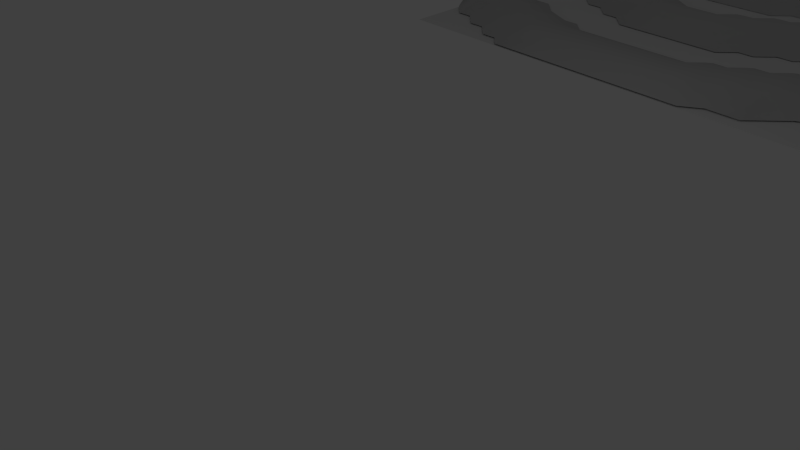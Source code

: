 # Source: Earthquake.blend  (saved by Blender 2.64.0; exported with 4.5.12 LTS)
import bpy
from mathutils import Matrix  # noqa: F401  (used for matrix-valued properties, if any)

bpy.ops.wm.read_factory_settings(use_empty=True)
scene = bpy.context.scene
scene.name = 'Scene'

# ---- collections
col_collection_1 = bpy.data.collections.new('Collection 1'); scene.collection.children.link(col_collection_1)

# ---- materials (node trees are filled in below, after node groups)
mat_ground = bpy.data.materials.new('Ground')
mat_ground.alpha_threshold = 0.0
mat_ground.use_transparent_shadow = False
mat_ground.roughness = 0.5
mat_ground.line_color = (0.0, 0.0, 0.0, 1.0)
mat_wave = bpy.data.materials.new('Wave')
mat_wave.alpha_threshold = 0.0
mat_wave.use_transparent_shadow = False
mat_wave.diffuse_color = (0.5705, 0.5705, 0.5705, 1.0)
mat_wave.roughness = 0.5
mat_wave.specular_intensity = 0.0
mat_wave.line_color = (0.0, 0.0, 0.0, 1.0)

# ---- material node trees

# ---- world
world_world = bpy.data.worlds.new('World'); scene.world = world_world
world_world.color = (0.05088, 0.05088, 0.05088)
world_world.use_sun_shadow = False
world_world.sun_shadow_jitter_overblur = 0.0
world_world.cycles.sampling_method = 'MANUAL'
world_world.cycles.sample_map_resolution = 256

# ---- cameras
cam_camera = bpy.data.cameras.new('Camera')
cam_camera.clip_end = 100.0
cam_camera.lens = 35.0
cam_camera.sensor_width = 32.0
cam_camera.sensor_height = 18.0
cam_camera.ortho_scale = 7.314
cam_camera.dof.focus_distance = 0.0
cam_camera.dof.aperture_fstop = 128.0

# ---- lights
light_lamp = bpy.data.lights.new('Lamp', 'POINT')
light_lamp.transmission_factor = 0.0
light_lamp.cutoff_distance = 30.0
light_lamp.energy = 100.0
light_lamp.shadow_buffer_clip_start = 1.001
light_lamp.shadow_soft_size = 1.0
light_lamp.shadow_maximum_resolution = 0.006
light_lamp.use_absolute_resolution = True
light_lamp.cycles.use_multiple_importance_sampling = False

# ---- meshes
me_plane_001 = bpy.data.meshes.new('Plane.001')
me_plane_001.from_pydata([(1.0, -1.065, -0.005611), (-1.0, -1.065, -0.005611), (1.0, 1.0, 0.0), (-1.0, 1.0, 0.0)], [], [(1, 0, 2, 3)])
_uv = me_plane_001.uv_layers.new(name='UVMap')
_uv.uv.foreach_set('vector', [0.0, 0.0, 0.0, 0.0, 0.0, 0.0, 0.0, 0.0])
me_plane_001.materials.append(mat_ground)
me_plane_001.use_remesh_preserve_volume = False
me_plane_001.use_remesh_preserve_attributes = False
me_plane_001.use_mirror_vertex_groups = False
me_plane_001.update()
me_grid = bpy.data.meshes.new('Grid')
me_grid.from_pydata([(0.5556, -1.0, 0.0), (0.3333, -1.0, 0.06787), (-0.1111, -1.0, 0.06787), (-0.3333, -1.0, 0.06787), (-0.5556, -1.0, 0.0), (0.7778, -0.7778, 0.06787), (0.5556, -0.7778, 0.09106), (0.3333, -0.7778, 0.06787), (0.1111, -0.7778, 0.06787), (-0.1111, -0.7778, 0.06787), (-0.3333, -0.7778, 0.06787), (-0.5556, -0.7778, 0.09106), (-0.7778, -0.7778, 0.06787), (-1.0, -0.7778, 0.0), (1.0, -0.5556, 0.09106), (0.7778, -0.5556, 0.06787), (0.5556, -0.5556, 0.0), (-0.5556, -0.5556, 0.0), (-0.7778, -0.5556, 0.06787), (-1.0, -0.5556, 0.09106), (0.3333, -0.3333, 0.0), (0.1111, -0.3333, 0.06787), (-0.1111, -0.3333, 0.06787), (-0.3333, -0.3333, 0.0), (0.7778, -0.1111, 0.0), (0.5556, -0.1111, 0.06787), (0.3333, -0.1111, 0.09106), (0.1111, -0.1111, 0.06787), (-0.1111, -0.1111, 0.06787), (-0.3333, -0.1111, 0.09106), (-0.5556, -0.1111, 0.06787), (-0.7778, -0.1111, 0.0), (1.0, 0.1111, 0.06787), (0.7778, 0.1111, 0.09106), (0.5556, 0.1111, 0.06787), (0.3333, 0.1111, 0.0), (-0.3333, 0.1111, 0.0), (-0.5556, 0.1111, 0.06787), (-0.7778, 0.1111, 0.09106), (-1.0, 0.1111, 0.06787), (1.0, 0.3333, 0.06787), (0.7778, 0.3333, 0.0), (0.3333, 0.3333, 0.0), (0.1111, 0.3333, 0.06787), (-0.1111, 0.3333, 0.06787), (-0.3333, 0.3333, 0.0), (-0.7778, 0.3333, 0.0), (-1.0, 0.3333, 0.06787), (0.7778, 0.5556, 0.0), (0.5556, 0.5556, 0.06787), (0.3333, 0.5556, 0.09106), (0.1111, 0.5556, 0.09106), (-0.1111, 0.5556, 0.09106), (-0.3333, 0.5556, 0.09106), (-0.5556, 0.5556, 0.06787), (-0.7778, 0.5556, 0.0), (1.0, 0.7778, 0.06787), (0.7778, 0.7778, 0.09106), (0.5556, 0.7778, 0.09106), (0.3333, 0.7778, 0.03035), (-0.3333, 0.7778, 0.03035), (-0.5556, 0.7778, 0.09106), (-0.7778, 0.7778, 0.09106), (-1.0, 0.7778, 0.06787), (1.0, 1.0, 0.06787), (0.7778, 1.0, 0.03035), (-0.7778, 1.0, 0.03035), (-1.0, 1.0, 0.06787), (0.7037, -1.0, 0.0), (0.6296, -1.0, 0.0), (0.4815, -1.0, 0.03035), (0.4074, -1.0, 0.06787), (0.2593, -1.0, 0.06787), (0.1852, -1.0, 0.06787), (0.03704, -1.0, 0.06787), (-0.03704, -1.0, 0.06787), (-0.1852, -1.0, 0.06787), (-0.2593, -1.0, 0.06787), (-0.4074, -1.0, 0.06787), (-0.4815, -1.0, 0.03035), (-0.6296, -1.0, 0.0), (0.9259, -0.7778, 0.03035), (0.8519, -0.7778, 0.06787), (0.7037, -0.7778, 0.09106), (0.6296, -0.7778, 0.09106), (0.4815, -0.7778, 0.09106), (0.4074, -0.7778, 0.09106), (0.2593, -0.7778, 0.06787), (0.1852, -0.7778, 0.06787), (0.03704, -0.7778, 0.06787), (-0.03704, -0.7778, 0.06787), (-0.1852, -0.7778, 0.06787), (-0.2593, -0.7778, 0.06787), (-0.4074, -0.7778, 0.09106), (-0.4815, -0.7778, 0.09106), (-0.6296, -0.7778, 0.09106), (-0.7037, -0.7778, 0.09106), (-0.8519, -0.7778, 0.06787), (-0.9259, -0.7778, 0.03035), (0.1111, -0.8519, 0.09106), (0.1111, -0.9259, 0.09106), (0.3333, -0.9259, 0.09106), (0.3333, -0.8519, 0.09106), (-0.1111, -0.8519, 0.09106), (-0.1111, -0.9259, 0.09106), (-0.3333, -0.8519, 0.09106), (-0.3333, -0.9259, 0.09106), (-0.5556, -0.8519, 0.09106), (-0.5556, -0.9259, 0.06787), (0.7778, -0.8519, 0.03035), (0.7778, -0.9259, 0.0), (-0.7778, -0.8519, 0.03035), (-0.7778, -0.9259, 0.0), (0.5556, -0.8519, 0.09106), (0.5556, -0.9259, 0.06787), (0.9259, -0.5556, 0.09106), (0.8519, -0.5556, 0.09106), (0.7037, -0.5556, 0.06787), (0.6296, -0.5556, 0.03035), (0.4815, -0.5556, 0.0), (0.4074, -0.5556, 0.0), (-0.4074, -0.5556, 0.0), (-0.4815, -0.5556, 0.0), (-0.6296, -0.5556, 0.03035), (-0.7037, -0.5556, 0.06787), (-0.8519, -0.5556, 0.09106), (-0.9259, -0.5556, 0.09106), (-0.5556, -0.6296, 0.06787), (-0.5556, -0.7037, 0.09106), (-0.3333, -0.7037, 0.03035), (-0.3333, -0.6296, 0.0), (0.7778, -0.6296, 0.09106), (0.7778, -0.7037, 0.09106), (-0.7778, -0.6296, 0.09106), (-0.7778, -0.7037, 0.09106), (0.5556, -0.6296, 0.06787), (0.5556, -0.7037, 0.09106), (-1.0, -0.6296, 0.09106), (-1.0, -0.7037, 0.06787), (0.3333, -0.6296, 0.0), (0.3333, -0.7037, 0.03035), (0.1111, -0.7037, 0.0), (-0.1111, -0.7037, 0.0), (0.4074, -0.3333, 0.0), (0.2593, -0.3333, 0.03035), (0.1852, -0.3333, 0.06787), (0.03704, -0.3333, 0.06787), (-0.03704, -0.3333, 0.06787), (-0.1852, -0.3333, 0.06787), (-0.2593, -0.3333, 0.03035), (-0.4074, -0.3333, 0.0), (0.7778, -0.4074, 0.0), (0.7778, -0.4815, 0.03035), (1.0, -0.4815, 0.06787), (1.0, -0.4074, 0.0), (-0.7778, -0.4074, 0.0), (-0.7778, -0.4815, 0.03035), (-1.0, -0.4074, 0.0), (-1.0, -0.4815, 0.06787), (0.1111, -0.4074, 0.0), (-0.1111, -0.4074, 0.0), (0.8519, -0.1111, 0.0), (0.7037, -0.1111, 0.03035), (0.6296, -0.1111, 0.06787), (0.4815, -0.1111, 0.09106), (0.4074, -0.1111, 0.09106), (0.2593, -0.1111, 0.09106), (0.1852, -0.1111, 0.09106), (0.03704, -0.1111, 0.06787), (-0.03704, -0.1111, 0.06787), (-0.1852, -0.1111, 0.09106), (-0.2593, -0.1111, 0.09106), (-0.4074, -0.1111, 0.09106), (-0.4815, -0.1111, 0.09106), (-0.6296, -0.1111, 0.06787), (-0.7037, -0.1111, 0.03035), (-0.8519, -0.1111, 0.0), (-0.3333, -0.1852, 0.09106), (-0.3333, -0.2593, 0.06787), (-0.1111, -0.2593, 0.09106), (-0.1111, -0.1852, 0.09106), (-0.5556, -0.1852, 0.03035), (-0.5556, -0.2593, 0.0), (0.5556, -0.1852, 0.03035), (0.5556, -0.2593, 0.0), (0.3333, -0.1852, 0.09106), (0.3333, -0.2593, 0.06787), (0.1111, -0.1852, 0.09106), (0.1111, -0.2593, 0.09106), (0.9259, 0.1111, 0.09106), (0.8519, 0.1111, 0.09106), (0.7037, 0.1111, 0.09106), (0.6296, 0.1111, 0.09106), (0.4815, 0.1111, 0.06787), (0.4074, 0.1111, 0.03035), (-0.2593, 0.1111, 0.0), (-0.4074, 0.1111, 0.03035), (-0.4815, 0.1111, 0.06787), (-0.6296, 0.1111, 0.09106), (-0.7037, 0.1111, 0.09106), (-0.8519, 0.1111, 0.09106), (-0.9259, 0.1111, 0.09106), (-0.3333, 0.03704, 0.06787), (-0.3333, -0.03704, 0.09106), (-0.1111, -0.03704, 0.03035), (-0.5556, 0.03704, 0.09106), (-0.5556, -0.03704, 0.09106), (0.7778, 0.03704, 0.09106), (0.7778, -0.03704, 0.06787), (1.0, -0.03704, 0.0), (1.0, 0.03704, 0.03035), (-0.7778, 0.03704, 0.09106), (-0.7778, -0.03704, 0.06787), (0.5556, 0.03704, 0.09106), (0.5556, -0.03704, 0.09106), (-1.0, 0.03704, 0.03035), (-1.0, -0.03704, 0.0), (0.3333, 0.03704, 0.06787), (0.3333, -0.03704, 0.09106), (0.1111, 0.03704, 0.0), (0.1111, -0.03704, 0.03035), (0.9259, 0.3333, 0.06787), (0.8519, 0.3333, 0.03035), (0.2593, 0.3333, 0.0), (0.1852, 0.3333, 0.03035), (0.03704, 0.3333, 0.06787), (-0.03704, 0.3333, 0.06787), (-0.1852, 0.3333, 0.03035), (-0.2593, 0.3333, 0.0), (-0.8519, 0.3333, 0.03035), (-0.9259, 0.3333, 0.06787), (-0.1111, 0.2593, 0.0), (0.1111, 0.2593, 0.0), (-0.5556, 0.1852, 0.03035), (0.7778, 0.2593, 0.06787), (0.7778, 0.1852, 0.09106), (1.0, 0.1852, 0.09106), (1.0, 0.2593, 0.09106), (-0.7778, 0.2593, 0.06787), (-0.7778, 0.1852, 0.09106), (0.5556, 0.1852, 0.03035), (-1.0, 0.2593, 0.09106), (-1.0, 0.1852, 0.09106), (0.7037, 0.5556, 0.0), (0.6296, 0.5556, 0.03035), (0.4815, 0.5556, 0.06787), (0.4074, 0.5556, 0.09106), (0.2593, 0.5556, 0.09106), (0.1852, 0.5556, 0.09106), (0.03704, 0.5556, 0.06787), (-0.03704, 0.5556, 0.06787), (-0.1852, 0.5556, 0.09106), (-0.2593, 0.5556, 0.09106), (-0.4074, 0.5556, 0.09106), (-0.4815, 0.5556, 0.06787), (-0.6296, 0.5556, 0.03035), (-0.7037, 0.5556, 0.0), (-0.1111, 0.4815, 0.09106), (-0.1111, 0.4074, 0.09106), (0.1111, 0.4074, 0.09106), (0.1111, 0.4815, 0.09106), (-0.3333, 0.4815, 0.06787), (-0.3333, 0.4074, 0.03035), (-0.5556, 0.4815, 0.0), (1.0, 0.4074, 0.0), (0.5556, 0.4815, 0.0), (-1.0, 0.4074, 0.0), (0.3333, 0.4815, 0.06787), (0.3333, 0.4074, 0.03035), (0.9259, 0.7778, 0.06787), (0.8519, 0.7778, 0.09106), (0.7037, 0.7778, 0.09106), (0.6296, 0.7778, 0.09106), (0.4815, 0.7778, 0.06787), (0.4074, 0.7778, 0.06787), (0.2593, 0.7778, 0.0), (-0.2593, 0.7778, 0.0), (-0.4074, 0.7778, 0.06787), (-0.4815, 0.7778, 0.06787), (-0.6296, 0.7778, 0.09106), (-0.7037, 0.7778, 0.09106), (-0.8519, 0.7778, 0.09106), (-0.9259, 0.7778, 0.06787), (0.1111, 0.7037, 0.0), (0.1111, 0.6296, 0.06787), (0.3333, 0.6296, 0.09106), (0.3333, 0.7037, 0.06787), (-0.1111, 0.7037, 0.0), (-0.1111, 0.6296, 0.06787), (-0.3333, 0.7037, 0.06787), (-0.3333, 0.6296, 0.09106), (-0.5556, 0.7037, 0.09106), (-0.5556, 0.6296, 0.09106), (0.7778, 0.7037, 0.06787), (0.7778, 0.6296, 0.03035), (1.0, 0.7037, 0.0), (-0.7778, 0.7037, 0.06787), (-0.7778, 0.6296, 0.03035), (0.5556, 0.7037, 0.09106), (0.5556, 0.6296, 0.09106), (-1.0, 0.7037, 0.0), (0.9259, 1.0, 0.06787), (0.8519, 1.0, 0.06787), (0.7037, 1.0, 0.0), (-0.7037, 1.0, 0.0), (-0.8519, 1.0, 0.06787), (-0.9259, 1.0, 0.06787), (-0.5556, 0.9259, 0.0), (-0.5556, 0.8519, 0.06787), (0.7778, 0.9259, 0.06787), (0.7778, 0.8519, 0.09106), (1.0, 0.8519, 0.09106), (1.0, 0.9259, 0.09106), (-0.7778, 0.9259, 0.06787), (-0.7778, 0.8519, 0.09106), (0.5556, 0.9259, 0.0), (0.5556, 0.8519, 0.06787), (-1.0, 0.9259, 0.09106), (-1.0, 0.8519, 0.09106), (0.2593, -0.8519, 0.09106), (0.2593, -0.9259, 0.09106), (0.1852, -0.8519, 0.09106), (0.1852, -0.9259, 0.09106), (0.03704, -0.8519, 0.09106), (0.03704, -0.9259, 0.09106), (-0.03704, -0.8519, 0.09106), (-0.03704, -0.9259, 0.09106), (-0.1852, -0.8519, 0.09106), (-0.1852, -0.9259, 0.09106), (-0.2593, -0.8519, 0.09106), (-0.2593, -0.9259, 0.09106), (-0.4074, -0.8519, 0.09106), (-0.4074, -0.9259, 0.09106), (-0.4815, -0.8519, 0.09106), (-0.4815, -0.9259, 0.06787), (0.8519, -0.8519, 0.0), (-0.6296, -0.8519, 0.06787), (-0.6296, -0.9259, 0.03035), (-0.7037, -0.8519, 0.06787), (-0.7037, -0.9259, 0.0), (0.7037, -0.8519, 0.06787), (0.7037, -0.9259, 0.0), (0.6296, -0.8519, 0.06787), (0.6296, -0.9259, 0.03035), (-0.8519, -0.8519, 0.0), (-0.9259, -0.8519, 0.0), (0.4815, -0.8519, 0.09106), (0.4815, -0.9259, 0.06787), (0.4074, -0.8519, 0.09106), (0.4074, -0.9259, 0.09106), (-0.4074, -0.6296, 0.0), (-0.4074, -0.7037, 0.06787), (-0.4815, -0.6296, 0.03035), (-0.4815, -0.7037, 0.06787), (0.9259, -0.6296, 0.09106), (0.9259, -0.7037, 0.06787), (0.8519, -0.6296, 0.09106), (0.8519, -0.7037, 0.09106), (-0.6296, -0.6296, 0.06787), (-0.6296, -0.7037, 0.09106), (-0.7037, -0.6296, 0.09106), (-0.7037, -0.7037, 0.09106), (0.7037, -0.6296, 0.09106), (0.7037, -0.7037, 0.09106), (0.6296, -0.6296, 0.06787), (0.6296, -0.7037, 0.09106), (-0.8519, -0.6296, 0.09106), (-0.8519, -0.7037, 0.09106), (-0.9259, -0.6296, 0.09106), (-0.9259, -0.7037, 0.06787), (0.4815, -0.6296, 0.03035), (0.4815, -0.7037, 0.06787), (0.4074, -0.6296, 0.0), (0.4074, -0.7037, 0.06787), (0.2593, -0.7037, 0.0), (0.1852, -0.7037, 0.0), (0.03704, -0.7037, 0.0), (-0.03704, -0.7037, 0.0), (-0.1852, -0.7037, 0.0), (-0.2593, -0.7037, 0.0), (0.9259, -0.4074, 0.0), (0.9259, -0.4815, 0.06787), (0.8519, -0.4074, 0.0), (0.8519, -0.4815, 0.06787), (-0.6296, -0.4815, 0.0), (-0.7037, -0.4074, 0.0), (-0.7037, -0.4815, 0.0), (0.7037, -0.4074, 0.0), (0.7037, -0.4815, 0.0), (0.6296, -0.4815, 0.0), (-0.8519, -0.4074, 0.0), (-0.8519, -0.4815, 0.06787), (-0.9259, -0.4074, 0.0), (-0.9259, -0.4815, 0.06787), (0.2593, -0.4074, 0.0), (0.1852, -0.4074, 0.0), (0.03704, -0.4074, 0.0), (-0.03704, -0.4074, 0.0), (-0.1852, -0.4074, 0.0), (-0.2593, -0.4074, 0.0), (-0.1852, -0.1852, 0.09106), (-0.1852, -0.2593, 0.09106), (-0.2593, -0.1852, 0.09106), (-0.2593, -0.2593, 0.06787), (-0.4074, -0.1852, 0.06787), (-0.4074, -0.2593, 0.03035), (-0.4815, -0.1852, 0.06787), (-0.4815, -0.2593, 0.0), (-0.6296, -0.1852, 0.0), (-0.7037, -0.1852, 0.0), (0.7037, -0.1852, 0.0), (0.6296, -0.1852, 0.0), (0.4815, -0.1852, 0.06787), (0.4815, -0.2593, 0.0), (0.4074, -0.1852, 0.06787), (0.4074, -0.2593, 0.03035), (0.2593, -0.1852, 0.09106), (0.2593, -0.2593, 0.06787), (0.1852, -0.1852, 0.09106), (0.1852, -0.2593, 0.09106), (0.03704, -0.1852, 0.09106), (0.03704, -0.2593, 0.09106), (-0.03704, -0.1852, 0.09106), (-0.03704, -0.2593, 0.09106), (-0.1852, 0.03704, 0.0), (-0.1852, -0.03704, 0.06787), (-0.2593, 0.03704, 0.03035), (-0.2593, -0.03704, 0.06787), (-0.4074, 0.03704, 0.06787), (-0.4074, -0.03704, 0.09106), (-0.4815, 0.03704, 0.09106), (-0.4815, -0.03704, 0.09106), (0.9259, 0.03704, 0.06787), (0.9259, -0.03704, 0.0), (0.8519, 0.03704, 0.06787), (0.8519, -0.03704, 0.03035), (-0.6296, 0.03704, 0.09106), (-0.6296, -0.03704, 0.09106), (-0.7037, 0.03704, 0.09106), (-0.7037, -0.03704, 0.06787), (0.7037, 0.03704, 0.09106), (0.7037, -0.03704, 0.06787), (0.6296, 0.03704, 0.09106), (0.6296, -0.03704, 0.09106), (-0.8519, 0.03704, 0.06787), (-0.8519, -0.03704, 0.03035), (-0.9259, 0.03704, 0.06787), (-0.9259, -0.03704, 0.0), (0.4815, 0.03704, 0.09106), (0.4815, -0.03704, 0.09106), (0.4074, 0.03704, 0.06787), (0.4074, -0.03704, 0.09106), (0.2593, 0.03704, 0.03035), (0.2593, -0.03704, 0.06787), (0.1852, 0.03704, 0.0), (0.1852, -0.03704, 0.06787), (0.03704, -0.03704, 0.0), (-0.03704, -0.03704, 0.0), (0.03704, 0.2593, 0.0), (-0.03704, 0.2593, 0.0), (-0.1852, 0.2593, 0.0), (-0.4815, 0.1852, 0.0), (0.9259, 0.2593, 0.09106), (0.9259, 0.1852, 0.09106), (0.8519, 0.2593, 0.06787), (0.8519, 0.1852, 0.09106), (-0.6296, 0.2593, 0.0), (-0.6296, 0.1852, 0.06787), (-0.7037, 0.2593, 0.03035), (-0.7037, 0.1852, 0.06787), (0.7037, 0.2593, 0.03035), (0.7037, 0.1852, 0.06787), (0.6296, 0.2593, 0.0), (0.6296, 0.1852, 0.06787), (-0.8519, 0.2593, 0.06787), (-0.8519, 0.1852, 0.09106), (-0.9259, 0.2593, 0.09106), (-0.9259, 0.1852, 0.09106), (0.4815, 0.1852, 0.0), (0.1852, 0.2593, 0.0), (0.03704, 0.4815, 0.09106), (0.03704, 0.4074, 0.09106), (-0.03704, 0.4815, 0.09106), (-0.03704, 0.4074, 0.09106), (-0.1852, 0.4815, 0.09106), (-0.1852, 0.4074, 0.06787), (-0.2593, 0.4815, 0.09106), (-0.2593, 0.4074, 0.06787), (-0.4074, 0.4815, 0.06787), (-0.4074, 0.4074, 0.0), (-0.4815, 0.4815, 0.03035), (-0.4815, 0.4074, 0.0), (0.9259, 0.4074, 0.0), (-0.6296, 0.4815, 0.0), (0.6296, 0.4815, 0.0), (-0.9259, 0.4074, 0.0), (0.4815, 0.4815, 0.03035), (0.4815, 0.4074, 0.0), (0.4074, 0.4815, 0.06787), (0.4074, 0.4074, 0.0), (0.2593, 0.4815, 0.09106), (0.2593, 0.4074, 0.06787), (0.1852, 0.4815, 0.09106), (0.1852, 0.4074, 0.06787), (0.2593, 0.7037, 0.06787), (0.2593, 0.6296, 0.09106), (0.1852, 0.7037, 0.03035), (0.1852, 0.6296, 0.06787), (0.03704, 0.7037, 0.0), (0.03704, 0.6296, 0.03035), (-0.03704, 0.7037, 0.0), (-0.03704, 0.6296, 0.03035), (-0.1852, 0.7037, 0.03035), (-0.1852, 0.6296, 0.06787), (-0.2593, 0.7037, 0.06787), (-0.2593, 0.6296, 0.09106), (-0.4074, 0.7037, 0.09106), (-0.4074, 0.6296, 0.09106), (-0.4815, 0.7037, 0.09106), (-0.4815, 0.6296, 0.09106), (0.9259, 0.7037, 0.03035), (0.8519, 0.7037, 0.06787), (0.8519, 0.6296, 0.0), (-0.6296, 0.7037, 0.09106), (-0.6296, 0.6296, 0.06787), (-0.7037, 0.7037, 0.09106), (-0.7037, 0.6296, 0.06787), (0.7037, 0.7037, 0.09106), (0.7037, 0.6296, 0.06787), (0.6296, 0.7037, 0.09106), (0.6296, 0.6296, 0.06787), (-0.8519, 0.7037, 0.06787), (-0.8519, 0.6296, 0.0), (-0.9259, 0.7037, 0.03035), (0.4815, 0.7037, 0.09106), (0.4815, 0.6296, 0.09106), (0.4074, 0.7037, 0.09106), (0.4074, 0.6296, 0.09106), (-0.4074, 0.8519, 0.0), (-0.4815, 0.8519, 0.03035), (0.9259, 0.9259, 0.09106), (0.9259, 0.8519, 0.09106), (0.8519, 0.9259, 0.09106), (0.8519, 0.8519, 0.09106), (-0.6296, 0.9259, 0.03035), (-0.6296, 0.8519, 0.06787), (-0.7037, 0.9259, 0.06787), (-0.7037, 0.8519, 0.09106), (0.7037, 0.9259, 0.06787), (0.7037, 0.8519, 0.09106), (0.6296, 0.9259, 0.03035), (0.6296, 0.8519, 0.06787), (-0.8519, 0.9259, 0.09106), (-0.8519, 0.8519, 0.09106), (-0.9259, 0.9259, 0.09106), (-0.9259, 0.8519, 0.09106), (0.4815, 0.8519, 0.03035), (0.4074, 0.8519, 0.0), (1.0, 1.0, 0.0003361), (-1.0, 1.0, 0.00026), (-0.1141, 0.03704, 0.0), (0.9996, -0.7774, 0.0), (-0.501, -1.06, 0.0004107), (0.4624, -1.06, 0.0004107), (-0.2788, -1.06, 0.0004107), (-0.0567, -1.06, 0.0004107), (0.2391, -1.06, 0.0004107), (0.01811, -1.06, 0.0004107)], [], [(566, 73, 567), (326, 104, 2, 75), (330, 106, 3, 77), (334, 108, 4, 79), (343, 114, 0, 69), (349, 101, 1, 71), (353, 128, 11, 94), (357, 132, 5, 82), (361, 134, 12, 96), (365, 136, 6, 84), (369, 138, 13, 98), (373, 140, 7, 86), (375, 141, 8, 88), (377, 142, 9, 90), (379, 129, 10, 92), (383, 152, 15, 116), (386, 156, 18, 124), (393, 158, 19, 126), (403, 178, 23, 149), (415, 186, 20, 143), (419, 188, 21, 145), (423, 179, 22, 147), (427, 203, 29, 171), (431, 206, 30, 173), (435, 208, 24, 161), (439, 212, 31, 175), (443, 214, 25, 163), (451, 218, 26, 165), (455, 220, 27, 167), (457, 204, 28, 169), (461, 233, 37, 197), (465, 235, 33, 190), (469, 239, 38, 199), (473, 240, 34, 192), (477, 242, 39, 201), (483, 258, 44, 226), (487, 262, 45, 228), (495, 266, 47, 230), (503, 259, 43, 224), (507, 284, 51, 248), (511, 288, 52, 250), (515, 290, 53, 252), (519, 292, 54, 254), (526, 297, 55, 256), (530, 299, 49, 244), (537, 285, 50, 246), (539, 308, 61, 278), (543, 310, 57, 270), (547, 314, 62, 280), (551, 316, 58, 272), (555, 318, 63, 282), (101, 320, 72, 1), (320, 322, 73, 72), (7, 87, 319, 102), (102, 319, 320, 101), (87, 88, 321, 319), (319, 321, 322, 320), (88, 8, 99, 321), (321, 99, 100, 322), (73, 74, 567), (324, 326, 75, 74), (8, 89, 323, 99), (99, 323, 324, 100), (89, 90, 325, 323), (323, 325, 326, 324), (90, 9, 103, 325), (325, 103, 104, 326), (104, 328, 76, 2), (328, 330, 77, 76), (9, 91, 327, 103), (103, 327, 328, 104), (91, 92, 329, 327), (327, 329, 330, 328), (92, 10, 105, 329), (329, 105, 106, 330), (106, 332, 78, 3), (332, 334, 79, 78), (10, 93, 331, 105), (105, 331, 332, 106), (93, 94, 333, 331), (331, 333, 334, 332), (94, 11, 107, 333), (333, 107, 108, 334), (82, 335, 81), (82, 5, 109, 335), (108, 337, 80, 4), (11, 95, 336, 107), (107, 336, 337, 108), (95, 96, 338, 336), (336, 338, 339, 337), (96, 12, 111, 338), (338, 111, 112, 339), (341, 343, 69, 68), (5, 83, 340, 109), (109, 340, 341, 110), (83, 84, 342, 340), (340, 342, 343, 341), (84, 6, 113, 342), (342, 113, 114, 343), (12, 97, 344, 111), (97, 98, 345, 344), (114, 347, 70, 0), (347, 349, 71, 70), (6, 85, 346, 113), (113, 346, 347, 114), (85, 86, 348, 346), (346, 348, 349, 347), (86, 7, 102, 348), (348, 102, 101, 349), (129, 351, 93, 10), (351, 353, 94, 93), (130, 350, 351, 129), (121, 122, 352, 350), (350, 352, 353, 351), (122, 17, 127, 352), (352, 127, 128, 353), (355, 357, 82, 81), (115, 116, 356, 354), (354, 356, 357, 355), (116, 15, 131, 356), (356, 131, 132, 357), (128, 359, 95, 11), (359, 361, 96, 95), (17, 123, 358, 127), (127, 358, 359, 128), (123, 124, 360, 358), (358, 360, 361, 359), (124, 18, 133, 360), (360, 133, 134, 361), (132, 363, 83, 5), (363, 365, 84, 83), (15, 117, 362, 131), (131, 362, 363, 132), (117, 118, 364, 362), (362, 364, 365, 363), (118, 16, 135, 364), (364, 135, 136, 365), (134, 367, 97, 12), (367, 369, 98, 97), (18, 125, 366, 133), (133, 366, 367, 134), (125, 126, 368, 366), (366, 368, 369, 367), (126, 19, 137, 368), (368, 137, 138, 369), (136, 371, 85, 6), (371, 373, 86, 85), (16, 119, 370, 135), (135, 370, 371, 136), (119, 120, 372, 370), (370, 372, 373, 371), (372, 139, 140, 373), (140, 374, 87, 7), (374, 375, 88, 87), (141, 376, 89, 8), (376, 377, 90, 89), (142, 378, 91, 9), (378, 379, 92, 91), (153, 381, 115, 14), (381, 383, 116, 115), (154, 380, 381, 153), (380, 382, 383, 381), (382, 151, 152, 383), (384, 386, 124, 123), (385, 155, 156, 386), (152, 388, 117, 15), (388, 389, 118, 117), (151, 387, 388, 152), (156, 391, 125, 18), (391, 393, 126, 125), (155, 390, 391, 156), (390, 392, 393, 391), (392, 157, 158, 393), (435, 161, 433), (144, 145, 395, 394), (145, 21, 159, 395), (21, 146, 396, 159), (146, 147, 397, 396), (147, 22, 160, 397), (22, 148, 398, 160), (148, 149, 399, 398), (179, 401, 148, 22), (401, 403, 149, 148), (28, 170, 400, 180), (180, 400, 401, 179), (170, 171, 402, 400), (400, 402, 403, 401), (171, 29, 177, 402), (402, 177, 178, 403), (178, 405, 150, 23), (29, 172, 404, 177), (177, 404, 405, 178), (172, 173, 406, 404), (404, 406, 407, 405), (173, 30, 181, 406), (406, 181, 182, 407), (30, 174, 408, 181), (174, 175, 409, 408), (162, 410, 24), (162, 163, 411, 410), (163, 25, 183, 411), (184, 411, 183), (413, 415, 143), (25, 164, 412, 183), (183, 412, 413, 184), (164, 165, 414, 412), (412, 414, 415, 413), (165, 26, 185, 414), (414, 185, 186, 415), (186, 417, 144, 20), (417, 419, 145, 144), (26, 166, 416, 185), (185, 416, 417, 186), (166, 167, 418, 416), (416, 418, 419, 417), (167, 27, 187, 418), (418, 187, 188, 419), (188, 421, 146, 21), (421, 423, 147, 146), (27, 168, 420, 187), (187, 420, 421, 188), (168, 169, 422, 420), (420, 422, 423, 421), (169, 28, 180, 422), (422, 180, 179, 423), (204, 425, 170, 28), (425, 427, 171, 170), (424, 426, 427, 425), (195, 36, 202, 426), (426, 202, 203, 427), (203, 429, 172, 29), (429, 431, 173, 172), (36, 196, 428, 202), (202, 428, 429, 203), (196, 197, 430, 428), (428, 430, 431, 429), (197, 37, 205, 430), (430, 205, 206, 431), (144, 394, 20), (32, 189, 432, 210), (210, 432, 433, 209), (189, 190, 434, 432), (432, 434, 435, 433), (190, 33, 207, 434), (434, 207, 208, 435), (206, 437, 174, 30), (437, 439, 175, 174), (37, 198, 436, 205), (205, 436, 437, 206), (198, 199, 438, 436), (436, 438, 439, 437), (199, 38, 211, 438), (438, 211, 212, 439), (208, 441, 162, 24), (441, 443, 163, 162), (33, 191, 440, 207), (207, 440, 441, 208), (191, 192, 442, 440), (440, 442, 443, 441), (192, 34, 213, 442), (442, 213, 214, 443), (212, 445, 176, 31), (38, 200, 444, 211), (211, 444, 445, 212), (200, 201, 446, 444), (444, 446, 447, 445), (201, 39, 215, 446), (446, 215, 216, 447), (214, 449, 164, 25), (449, 451, 165, 164), (34, 193, 448, 213), (213, 448, 449, 214), (193, 194, 450, 448), (448, 450, 451, 449), (194, 35, 217, 450), (450, 217, 218, 451), (218, 453, 166, 26), (453, 455, 167, 166), (217, 452, 453, 218), (452, 454, 455, 453), (454, 219, 220, 455), (220, 456, 168, 27), (456, 457, 169, 168), (43, 225, 458, 232), (225, 226, 459, 458), (226, 44, 231, 459), (44, 227, 460, 231), (236, 463, 189, 32), (463, 465, 190, 189), (40, 221, 462, 237), (237, 462, 463, 236), (221, 222, 464, 462), (462, 464, 465, 463), (222, 41, 234, 464), (464, 234, 235, 465), (233, 467, 198, 37), (467, 469, 199, 198), (466, 468, 469, 467), (468, 238, 239, 469), (235, 471, 191, 33), (471, 473, 192, 191), (234, 470, 471, 235), (470, 472, 473, 471), (239, 475, 200, 38), (475, 477, 201, 200), (46, 229, 474, 238), (238, 474, 475, 239), (229, 230, 476, 474), (474, 476, 477, 475), (230, 47, 241, 476), (476, 241, 242, 477), (240, 478, 193, 34), (224, 43, 232, 479), (259, 481, 225, 43), (481, 483, 226, 225), (51, 249, 480, 260), (260, 480, 481, 259), (249, 250, 482, 480), (480, 482, 483, 481), (250, 52, 257, 482), (482, 257, 258, 483), (258, 485, 227, 44), (485, 487, 228, 227), (52, 251, 484, 257), (257, 484, 485, 258), (251, 252, 486, 484), (484, 486, 487, 485), (252, 53, 261, 486), (486, 261, 262, 487), (53, 253, 488, 261), (261, 488, 489, 262), (253, 254, 490, 488), (488, 490, 491, 489), (254, 54, 263, 490), (264, 492, 221, 40), (54, 255, 493, 263), (244, 49, 265, 494), (49, 245, 496, 265), (245, 246, 498, 496), (496, 498, 499, 497), (246, 50, 267, 498), (498, 267, 268, 499), (268, 501, 223, 42), (501, 503, 224, 223), (50, 247, 500, 267), (267, 500, 501, 268), (247, 248, 502, 500), (500, 502, 503, 501), (248, 51, 260, 502), (502, 260, 259, 503), (285, 505, 247, 50), (505, 507, 248, 247), (59, 275, 504, 286), (286, 504, 505, 285), (504, 506, 507, 505), (506, 283, 284, 507), (284, 509, 249, 51), (509, 511, 250, 249), (283, 508, 509, 284), (508, 510, 511, 509), (510, 287, 288, 511), (288, 513, 251, 52), (513, 515, 252, 251), (287, 512, 513, 288), (512, 514, 515, 513), (276, 60, 289, 514), (514, 289, 290, 515), (290, 517, 253, 53), (517, 519, 254, 253), (60, 277, 516, 289), (289, 516, 517, 290), (277, 278, 518, 516), (516, 518, 519, 517), (278, 61, 291, 518), (518, 291, 292, 519), (56, 269, 520, 295), (269, 270, 521, 520), (270, 57, 293, 521), (521, 293, 294, 522), (292, 524, 255, 54), (524, 526, 256, 255), (61, 279, 523, 291), (291, 523, 524, 292), (279, 280, 525, 523), (523, 525, 526, 524), (280, 62, 296, 525), (525, 296, 297, 526), (294, 528, 243, 48), (528, 530, 244, 243), (57, 271, 527, 293), (293, 527, 528, 294), (271, 272, 529, 527), (527, 529, 530, 528), (272, 58, 298, 529), (529, 298, 299, 530), (62, 281, 531, 296), (296, 531, 532, 297), (281, 282, 533, 531), (282, 63, 300, 533), (299, 535, 245, 49), (535, 537, 246, 245), (58, 273, 534, 298), (298, 534, 535, 299), (273, 274, 536, 534), (534, 536, 537, 535), (274, 59, 286, 536), (536, 286, 285, 537), (538, 539, 278, 277), (311, 541, 269, 56), (541, 543, 270, 269), (64, 301, 540, 312), (312, 540, 541, 311), (301, 302, 542, 540), (540, 542, 543, 541), (302, 65, 309, 542), (542, 309, 310, 543), (308, 545, 279, 61), (545, 547, 280, 279), (307, 544, 545, 308), (303, 315, 550), (544, 546, 547, 545), (304, 66, 313, 546), (546, 313, 314, 547), (310, 549, 271, 57), (549, 551, 272, 271), (65, 303, 548, 309), (309, 548, 549, 310), (304, 544, 307), (548, 550, 551, 549), (550, 315, 316, 551), (314, 553, 281, 62), (553, 555, 282, 281), (66, 305, 552, 313), (313, 552, 553, 314), (305, 306, 554, 552), (552, 554, 555, 553), (306, 67, 317, 554), (554, 317, 318, 555), (316, 556, 273, 58), (556, 557, 274, 273), (276, 512, 287), (514, 512, 276), (562, 79, 4), (210, 209, 264, 40, 237, 236, 32), (295, 64, 312, 311, 56), (302, 301, 64, 303, 65), (64, 558, 303), (295, 558, 64), (304, 559, 67, 306, 305, 66), (318, 317, 67, 559, 300, 63), (242, 241, 47, 266, 216, 215, 39), (138, 137, 19, 158, 157, 13), (506, 504, 275), (275, 283, 506), (274, 557, 59), (557, 275, 59), (556, 316, 315), (315, 557, 556), (546, 544, 304), (538, 277, 60), (276, 538, 60), (308, 539, 307), (307, 539, 538), (548, 303, 550), (533, 532, 531), (300, 532, 533), (297, 532, 55), (256, 493, 255), (263, 491, 490), (262, 489, 45), (228, 460, 227), (224, 479, 223), (499, 268, 42), (497, 265, 496), (244, 494, 243), (522, 294, 48), (522, 520, 521), (520, 522, 295), (445, 447, 176), (409, 175, 31), (408, 182, 181), (405, 407, 150), (399, 149, 23), (492, 222, 221), (222, 492, 41), (234, 41, 470), (470, 41, 472), (473, 472, 240), (472, 478, 240), (478, 194, 193), (194, 478, 35), (452, 217, 35), (35, 454, 452), (456, 220, 219), (425, 204, 560, 424), (560, 204, 457), (426, 424, 195), (461, 197, 196), (461, 196, 36), (467, 233, 466), (466, 233, 461), (238, 468, 46), (46, 468, 466), (495, 230, 229), (495, 229, 46), (386, 384, 385), (384, 123, 17), (350, 130, 121), (379, 130, 129), (374, 140, 139), (139, 372, 120), (118, 389, 16), (389, 388, 387), (110, 341, 68), (110, 335, 109), (115, 354, 14), (355, 14, 354), (79, 562, 78), (78, 562, 3), (562, 77, 3), (70, 563, 0), (71, 563, 70), (563, 71, 1), (72, 563, 1), (564, 77, 562), (77, 564, 76), (76, 564, 2), (565, 2, 564), (565, 75, 2), (73, 100, 74), (322, 100, 73), (75, 565, 567, 74), (337, 339, 80), (344, 112, 111), (345, 98, 13), (72, 566, 563), (100, 324, 74), (73, 566, 72), (154, 153, 14, 561), (14, 355, 81, 561), (561, 81, 335)])
me_grid.polygons.foreach_set('use_smooth', [True] * 541)
_uv = me_grid.uv_layers.new(name='UVMap')
_uv.uv.foreach_set('vector', [0.6123, 0.4484, 0.6484, 0.47, 0.6123, 0.5369, 0.6795, 0.559, 0.6795, 0.5886, 0.6484, 0.5886, 0.6484, 0.559, 0.6795, 0.6479, 0.6795, 0.6776, 0.6484, 0.6776, 0.6484, 0.6479, 0.2392, 0.5932, 0.2119, 0.5826, 0.2235, 0.5446, 0.2508, 0.5619, 0.1523, 0.8609, 0.1196, 0.8663, 0.1244, 0.8268, 0.1539, 0.8285, 0.05974, 0.8667, 0.03027, 0.8656, 0.03212, 0.8345, 0.06076, 0.837, 0.5412, 0.4129, 0.5076, 0.4054, 0.5126, 0.373, 0.5455, 0.3784, 0.5351, 0.03419, 0.5051, 0.03275, 0.507, 0.0, 0.5386, 0.002276, 0.4431, 0.3965, 0.4115, 0.3934, 0.4121, 0.3591, 0.4468, 0.3639, 0.4421, 0.03421, 0.4103, 0.03499, 0.4089, 0.003098, 0.4413, 0.002067, 0.351, 0.3931, 0.3265, 0.3999, 0.305, 0.3701, 0.3404, 0.3603, 0.3454, 0.03847, 0.3107, 0.0463, 0.3107, 0.009953, 0.3443, 0.005323, 0.5887, 0.5937, 0.5887, 0.6233, 0.5485, 0.6233, 0.5485, 0.5937, 0.5887, 0.6826, 0.5887, 0.7123, 0.5485, 0.7123, 0.5485, 0.6826, 0.5887, 0.7716, 0.5805, 0.8025, 0.5473, 0.8012, 0.5485, 0.7716, 0.538, 0.1176, 0.5075, 0.1283, 0.5057, 0.09437, 0.535, 0.08976, 0.4306, 0.4996, 0.3999, 0.4882, 0.4051, 0.4552, 0.4344, 0.4592, 0.346, 0.4685, 0.3245, 0.4599, 0.3317, 0.4402, 0.3523, 0.4441, 0.6784, 0.3162, 0.6781, 0.3461, 0.6378, 0.3478, 0.6443, 0.316, 0.8403, 0.8444, 0.8675, 0.8248, 0.8805, 0.8624, 0.8535, 0.874, 0.6823, 0.1379, 0.6832, 0.1672, 0.6526, 0.1676, 0.6525, 0.1391, 0.6836, 0.2264, 0.6832, 0.2559, 0.6525, 0.2554, 0.6527, 0.2262, 0.7712, 0.319, 0.7679, 0.3496, 0.7386, 0.3478, 0.7401, 0.3182, 0.1971, 0.7771, 0.1709, 0.7634, 0.1839, 0.7352, 0.2106, 0.7511, 0.6397, 0.8434, 0.6662, 0.8238, 0.6791, 0.8616, 0.6518, 0.8728, 0.1175, 0.7354, 0.09013, 0.7246, 0.103, 0.6867, 0.1301, 0.7042, 0.7203, 0.7972, 0.7472, 0.7849, 0.7601, 0.8133, 0.7332, 0.8249, 0.8002, 0.758, 0.8266, 0.7447, 0.8401, 0.771, 0.8136, 0.7847, 0.7719, 0.1337, 0.7783, 0.1658, 0.7448, 0.166, 0.7411, 0.1348, 0.7859, 0.2263, 0.7785, 0.2572, 0.745, 0.2572, 0.7452, 0.2268, 0.5368, 0.3079, 0.5022, 0.2976, 0.5051, 0.2605, 0.5376, 0.2634, 0.228, 0.4534, 0.2002, 0.4555, 0.1984, 0.4263, 0.2275, 0.4256, 0.437, 0.2834, 0.4064, 0.277, 0.4094, 0.2477, 0.4401, 0.2507, 0.1384, 0.4625, 0.1039, 0.4717, 0.1028, 0.435, 0.1361, 0.4299, 0.3539, 0.2716, 0.3326, 0.2709, 0.3271, 0.2493, 0.3532, 0.2473, 0.3756, 0.6822, 0.3749, 0.7114, 0.3448, 0.7108, 0.345, 0.682, 0.3714, 0.7716, 0.3647, 0.8038, 0.3325, 0.8046, 0.3317, 0.7748, 0.33, 0.3496, 0.3036, 0.3353, 0.3247, 0.3079, 0.3438, 0.3168, 0.3714, 0.5929, 0.375, 0.6236, 0.3452, 0.6244, 0.3377, 0.5927, 0.4642, 0.5903, 0.465, 0.6199, 0.4339, 0.6209, 0.4328, 0.591, 0.4711, 0.6824, 0.4652, 0.715, 0.4341, 0.7141, 0.4374, 0.6828, 0.4611, 0.7757, 0.4593, 0.8055, 0.4296, 0.8037, 0.4314, 0.7739, 0.7671, 0.9989, 0.7376, 0.9996, 0.7371, 0.9689, 0.7664, 0.9678, 0.677, 0.9994, 0.6443, 0.9932, 0.6423, 0.9612, 0.672, 0.9594, 0.4255, 0.9289, 0.3944, 0.9316, 0.3948, 0.9008, 0.4277, 0.8953, 0.3349, 0.9315, 0.305, 0.9316, 0.305, 0.9018, 0.3345, 0.902, 0.2177, 0.1429, 0.1834, 0.1269, 0.1915, 0.09322, 0.2256, 0.1044, 0.2305, 0.2788, 0.2048, 0.2788, 0.206, 0.2507, 0.233, 0.2545, 0.1209, 0.1088, 0.09295, 0.1024, 0.09742, 0.0741, 0.1275, 0.079, 0.143, 0.284, 0.1096, 0.2841, 0.1095, 0.2488, 0.1432, 0.2491, 0.04465, 0.09531, 0.02545, 0.09577, 0.01921, 0.07724, 0.04226, 0.07134, 0.6795, 0.4107, 0.6795, 0.4404, 0.6484, 0.4404, 0.6484, 0.4107, 0.6795, 0.4404, 0.6795, 0.47, 0.6484, 0.47, 0.6484, 0.4404, 0.7402, 0.4107, 0.7402, 0.4404, 0.7091, 0.4404, 0.7091, 0.4107, 0.7091, 0.4107, 0.7091, 0.4404, 0.6795, 0.4404, 0.6795, 0.4107, 0.7402, 0.4404, 0.7402, 0.47, 0.7091, 0.47, 0.7091, 0.4404, 0.7091, 0.4404, 0.7091, 0.47, 0.6795, 0.47, 0.6795, 0.4404, 0.7402, 0.47, 0.7402, 0.4997, 0.7091, 0.4997, 0.7091, 0.47, 0.7091, 0.47, 0.7091, 0.4997, 0.6795, 0.4997, 0.6795, 0.47, 0.6484, 0.47, 0.6484, 0.5293, 0.6123, 0.5369, 0.6795, 0.5293, 0.6795, 0.559, 0.6484, 0.559, 0.6484, 0.5293, 0.7402, 0.4997, 0.7402, 0.5293, 0.7091, 0.5293, 0.7091, 0.4997, 0.7091, 0.4997, 0.7091, 0.5293, 0.6795, 0.5293, 0.6795, 0.4997, 0.7402, 0.5293, 0.7402, 0.559, 0.7091, 0.559, 0.7091, 0.5293, 0.7091, 0.5293, 0.7091, 0.559, 0.6795, 0.559, 0.6795, 0.5293, 0.7402, 0.559, 0.7402, 0.5886, 0.7091, 0.5886, 0.7091, 0.559, 0.7091, 0.559, 0.7091, 0.5886, 0.6795, 0.5886, 0.6795, 0.559, 0.6795, 0.5886, 0.6795, 0.6183, 0.6484, 0.6183, 0.6484, 0.5886, 0.6795, 0.6183, 0.6795, 0.6479, 0.6484, 0.6479, 0.6484, 0.6183, 0.7402, 0.5886, 0.7402, 0.6183, 0.7091, 0.6183, 0.7091, 0.5886, 0.7091, 0.5886, 0.7091, 0.6183, 0.6795, 0.6183, 0.6795, 0.5886, 0.7402, 0.6183, 0.7402, 0.6479, 0.7091, 0.6479, 0.7091, 0.6183, 0.7091, 0.6183, 0.7091, 0.6479, 0.6795, 0.6479, 0.6795, 0.6183, 0.7402, 0.6479, 0.7402, 0.6776, 0.7091, 0.6776, 0.7091, 0.6479, 0.7091, 0.6479, 0.7091, 0.6776, 0.6795, 0.6776, 0.6795, 0.6479, 0.2936, 0.6183, 0.2666, 0.6072, 0.2776, 0.5795, 0.305, 0.5895, 0.2666, 0.6072, 0.2392, 0.5932, 0.2508, 0.5619, 0.2776, 0.5795, 0.2713, 0.6746, 0.2433, 0.6612, 0.255, 0.634, 0.2821, 0.6456, 0.2821, 0.6456, 0.255, 0.634, 0.2666, 0.6072, 0.2936, 0.6183, 0.2433, 0.6612, 0.216, 0.6495, 0.2277, 0.6222, 0.255, 0.634, 0.255, 0.634, 0.2277, 0.6222, 0.2392, 0.5932, 0.2666, 0.6072, 0.216, 0.6495, 0.1888, 0.638, 0.2005, 0.6109, 0.2277, 0.6222, 0.2277, 0.6222, 0.2005, 0.6109, 0.2119, 0.5826, 0.2392, 0.5932, 0.2403, 0.9262, 0.2449, 0.8859, 0.2732, 0.9197, 0.2403, 0.9262, 0.2105, 0.9242, 0.2125, 0.8903, 0.2449, 0.8859, 0.2119, 0.5826, 0.184, 0.5646, 0.1957, 0.5341, 0.2235, 0.5446, 0.1888, 0.638, 0.1614, 0.626, 0.1726, 0.5968, 0.2005, 0.6109, 0.2005, 0.6109, 0.1726, 0.5968, 0.184, 0.5646, 0.2119, 0.5826, 0.1614, 0.626, 0.1338, 0.6155, 0.1449, 0.5867, 0.1726, 0.5968, 0.1726, 0.5968, 0.1449, 0.5867, 0.1556, 0.5482, 0.184, 0.5646, 0.1338, 0.6155, 0.1057, 0.6013, 0.1164, 0.5691, 0.1449, 0.5867, 0.1449, 0.5867, 0.1164, 0.5691, 0.1276, 0.5383, 0.1556, 0.5482, 0.1841, 0.8572, 0.1523, 0.8609, 0.1539, 0.8285, 0.1839, 0.8279, 0.2105, 0.9242, 0.1791, 0.927, 0.1795, 0.8961, 0.2125, 0.8903, 0.2125, 0.8903, 0.1795, 0.8961, 0.1841, 0.8572, 0.2132, 0.8576, 0.1791, 0.927, 0.1492, 0.9262, 0.1502, 0.8947, 0.1795, 0.8961, 0.1795, 0.8961, 0.1502, 0.8947, 0.1523, 0.8609, 0.1841, 0.8572, 0.1492, 0.9262, 0.1191, 0.9265, 0.1191, 0.8967, 0.1502, 0.8947, 0.1502, 0.8947, 0.1191, 0.8967, 0.1196, 0.8663, 0.1523, 0.8609, 0.1057, 0.6013, 0.0774, 0.5922, 0.08788, 0.5531, 0.1164, 0.5691, 0.0774, 0.5922, 0.0493, 0.5741, 0.05964, 0.5436, 0.08788, 0.5531, 0.1196, 0.8663, 0.09051, 0.8649, 0.09243, 0.8316, 0.1244, 0.8268, 0.09051, 0.8649, 0.05974, 0.8667, 0.06076, 0.837, 0.09243, 0.8316, 0.1191, 0.9265, 0.08905, 0.9263, 0.08936, 0.8962, 0.1191, 0.8967, 0.1191, 0.8967, 0.08936, 0.8962, 0.09051, 0.8649, 0.1196, 0.8663, 0.08905, 0.9263, 0.05909, 0.926, 0.05943, 0.8961, 0.08936, 0.8962, 0.08936, 0.8962, 0.05943, 0.8961, 0.05974, 0.8667, 0.09051, 0.8649, 0.05909, 0.926, 0.0277, 0.927, 0.02953, 0.8956, 0.05943, 0.8961, 0.05943, 0.8961, 0.02953, 0.8956, 0.03027, 0.8656, 0.05974, 0.8667, 0.6083, 0.4283, 0.5736, 0.4164, 0.5782, 0.3825, 0.6123, 0.3909, 0.5736, 0.4164, 0.5412, 0.4129, 0.5455, 0.3784, 0.5782, 0.3825, 0.6042, 0.4641, 0.572, 0.4597, 0.5736, 0.4164, 0.6083, 0.4283, 0.5668, 0.4919, 0.5339, 0.4861, 0.5378, 0.4502, 0.572, 0.4597, 0.572, 0.4597, 0.5378, 0.4502, 0.5412, 0.4129, 0.5736, 0.4164, 0.5339, 0.4861, 0.5011, 0.4826, 0.5032, 0.4387, 0.5378, 0.4502, 0.5378, 0.4502, 0.5032, 0.4387, 0.5076, 0.4054, 0.5412, 0.4129, 0.5652, 0.03552, 0.5351, 0.03419, 0.5386, 0.002276, 0.5743, 0.003358, 0.5604, 0.08819, 0.535, 0.08976, 0.5342, 0.06269, 0.5608, 0.06318, 0.5608, 0.06318, 0.5342, 0.06269, 0.5351, 0.03419, 0.5652, 0.03552, 0.535, 0.08976, 0.5057, 0.09437, 0.505, 0.06317, 0.5342, 0.06269, 0.5342, 0.06269, 0.505, 0.06317, 0.5051, 0.03275, 0.5351, 0.03419, 0.5076, 0.4054, 0.4754, 0.401, 0.4799, 0.3683, 0.5126, 0.373, 0.4754, 0.401, 0.4431, 0.3965, 0.4468, 0.3639, 0.4799, 0.3683, 0.5011, 0.4826, 0.4672, 0.4714, 0.4713, 0.435, 0.5032, 0.4387, 0.5032, 0.4387, 0.4713, 0.435, 0.4754, 0.401, 0.5076, 0.4054, 0.4672, 0.4714, 0.4344, 0.4592, 0.4389, 0.4278, 0.4713, 0.435, 0.4713, 0.435, 0.4389, 0.4278, 0.4431, 0.3965, 0.4754, 0.401, 0.4344, 0.4592, 0.4051, 0.4552, 0.4088, 0.4242, 0.4389, 0.4278, 0.4389, 0.4278, 0.4088, 0.4242, 0.4115, 0.3934, 0.4431, 0.3965, 0.5051, 0.03275, 0.4739, 0.03313, 0.4734, 0.001352, 0.507, 0.0, 0.4739, 0.03313, 0.4421, 0.03421, 0.4413, 0.002067, 0.4734, 0.001352, 0.5057, 0.09437, 0.4762, 0.09536, 0.4749, 0.06389, 0.505, 0.06317, 0.505, 0.06317, 0.4749, 0.06389, 0.4739, 0.03313, 0.5051, 0.03275, 0.4762, 0.09536, 0.4423, 0.1038, 0.4424, 0.06771, 0.4749, 0.06389, 0.4749, 0.06389, 0.4424, 0.06771, 0.4421, 0.03421, 0.4739, 0.03313, 0.4423, 0.1038, 0.4079, 0.1106, 0.4111, 0.06773, 0.4424, 0.06771, 0.4424, 0.06771, 0.4111, 0.06773, 0.4103, 0.03499, 0.4421, 0.03421, 0.4115, 0.3934, 0.3808, 0.3928, 0.3784, 0.3596, 0.4121, 0.3591, 0.3808, 0.3928, 0.351, 0.3931, 0.3404, 0.3603, 0.3784, 0.3596, 0.4051, 0.4552, 0.3768, 0.4481, 0.3802, 0.4213, 0.4088, 0.4242, 0.4088, 0.4242, 0.3802, 0.4213, 0.3808, 0.3928, 0.4115, 0.3934, 0.3768, 0.4481, 0.3523, 0.4441, 0.3542, 0.4201, 0.3802, 0.4213, 0.3802, 0.4213, 0.3542, 0.4201, 0.351, 0.3931, 0.3808, 0.3928, 0.3523, 0.4441, 0.3317, 0.4402, 0.3323, 0.4209, 0.3542, 0.4201, 0.3542, 0.4201, 0.3323, 0.4209, 0.3265, 0.3999, 0.351, 0.3931, 0.4103, 0.03499, 0.3769, 0.03865, 0.3766, 0.004738, 0.4089, 0.003098, 0.3769, 0.03865, 0.3454, 0.03847, 0.3443, 0.005323, 0.3766, 0.004738, 0.4079, 0.1106, 0.3759, 0.1101, 0.3762, 0.07503, 0.4111, 0.06773, 0.4111, 0.06773, 0.3762, 0.07503, 0.3769, 0.03865, 0.4103, 0.03499, 0.3759, 0.1101, 0.3435, 0.112, 0.3422, 0.08046, 0.3762, 0.07503, 0.3762, 0.07503, 0.3422, 0.08046, 0.3454, 0.03847, 0.3769, 0.03865, 0.3422, 0.08046, 0.3107, 0.08109, 0.3107, 0.0463, 0.3454, 0.03847, 0.5805, 0.5331, 0.5887, 0.564, 0.5485, 0.564, 0.5473, 0.5344, 0.5887, 0.564, 0.5887, 0.5937, 0.5485, 0.5937, 0.5485, 0.564, 0.5887, 0.6233, 0.5887, 0.653, 0.5485, 0.653, 0.5485, 0.6233, 0.5887, 0.653, 0.5887, 0.6826, 0.5485, 0.6826, 0.5485, 0.653, 0.5887, 0.7123, 0.5887, 0.7419, 0.5485, 0.7419, 0.5485, 0.7123, 0.5887, 0.7419, 0.5887, 0.7716, 0.5485, 0.7716, 0.5485, 0.7419, 0.5854, 0.108, 0.5637, 0.1136, 0.5604, 0.08819, 0.5815, 0.08709, 0.5637, 0.1136, 0.538, 0.1176, 0.535, 0.08976, 0.5604, 0.08819, 0.6056, 0.136, 0.5762, 0.151, 0.5637, 0.1136, 0.5854, 0.108, 0.5762, 0.151, 0.5442, 0.1586, 0.538, 0.1176, 0.5637, 0.1136, 0.5442, 0.1586, 0.5114, 0.1628, 0.5075, 0.1283, 0.538, 0.1176, 0.4609, 0.5061, 0.4306, 0.4996, 0.4344, 0.4592, 0.4672, 0.4714, 0.4229, 0.5294, 0.3923, 0.5206, 0.3999, 0.4882, 0.4306, 0.4996, 0.5075, 0.1283, 0.4752, 0.1362, 0.4762, 0.09536, 0.5057, 0.09437, 0.4752, 0.1362, 0.4442, 0.1387, 0.4423, 0.1038, 0.4762, 0.09536, 0.5114, 0.1628, 0.479, 0.1674, 0.4752, 0.1362, 0.5075, 0.1283, 0.3999, 0.4882, 0.3711, 0.4751, 0.3768, 0.4481, 0.4051, 0.4552, 0.3711, 0.4751, 0.346, 0.4685, 0.3523, 0.4441, 0.3768, 0.4481, 0.3923, 0.5206, 0.3622, 0.5127, 0.3711, 0.4751, 0.3999, 0.4882, 0.3622, 0.5127, 0.3327, 0.5038, 0.346, 0.4685, 0.3711, 0.4751, 0.3327, 0.5038, 0.305, 0.4908, 0.3245, 0.4599, 0.346, 0.4685, 0.6397, 0.8434, 0.6518, 0.8728, 0.6123, 0.8597, 0.6446, 0.1076, 0.6525, 0.1391, 0.6136, 0.1383, 0.6125, 0.1091, 0.6525, 0.1391, 0.6526, 0.1676, 0.6132, 0.1674, 0.6136, 0.1383, 0.6526, 0.1676, 0.6527, 0.1968, 0.613, 0.1966, 0.6132, 0.1674, 0.6527, 0.1968, 0.6527, 0.2262, 0.6128, 0.226, 0.613, 0.1966, 0.6527, 0.2262, 0.6525, 0.2554, 0.6127, 0.2555, 0.6128, 0.226, 0.6525, 0.2554, 0.6521, 0.2842, 0.613, 0.2853, 0.6127, 0.2555, 0.6521, 0.2842, 0.6443, 0.316, 0.612, 0.3146, 0.613, 0.2853, 0.6832, 0.2559, 0.6822, 0.2852, 0.6521, 0.2842, 0.6525, 0.2554, 0.6822, 0.2852, 0.6784, 0.3162, 0.6443, 0.316, 0.6521, 0.2842, 0.745, 0.2572, 0.7413, 0.2884, 0.7117, 0.2868, 0.7131, 0.2568, 0.7131, 0.2568, 0.7117, 0.2868, 0.6822, 0.2852, 0.6832, 0.2559, 0.7413, 0.2884, 0.7401, 0.3182, 0.7101, 0.3168, 0.7117, 0.2868, 0.7117, 0.2868, 0.7101, 0.3168, 0.6784, 0.3162, 0.6822, 0.2852, 0.7401, 0.3182, 0.7386, 0.3478, 0.7092, 0.3467, 0.7101, 0.3168, 0.7101, 0.3168, 0.7092, 0.3467, 0.6781, 0.3461, 0.6784, 0.3162, 0.2914, 0.725, 0.2645, 0.7049, 0.2781, 0.6754, 0.305, 0.6874, 0.2631, 0.7784, 0.2369, 0.7643, 0.2507, 0.7361, 0.2772, 0.7525, 0.2772, 0.7525, 0.2507, 0.7361, 0.2645, 0.7049, 0.2914, 0.725, 0.2369, 0.7643, 0.2106, 0.7511, 0.2239, 0.7237, 0.2507, 0.7361, 0.2507, 0.7361, 0.2239, 0.7237, 0.2375, 0.6865, 0.2645, 0.7049, 0.2106, 0.7511, 0.1839, 0.7352, 0.1972, 0.7041, 0.2239, 0.7237, 0.2239, 0.7237, 0.1972, 0.7041, 0.2106, 0.6746, 0.2375, 0.6865, 0.1839, 0.7352, 0.1571, 0.7234, 0.1701, 0.6861, 0.1972, 0.7041, 0.1571, 0.7234, 0.1301, 0.7042, 0.1431, 0.6746, 0.1701, 0.6861, 0.7062, 0.8441, 0.7191, 0.8737, 0.6791, 0.8616, 0.7062, 0.8441, 0.7332, 0.8249, 0.7461, 0.8623, 0.7191, 0.8737, 0.7332, 0.8249, 0.7601, 0.8133, 0.7732, 0.8445, 0.7461, 0.8623, 0.7864, 0.874, 0.7461, 0.8623, 0.7732, 0.8445, 0.8133, 0.8624, 0.8403, 0.8444, 0.8535, 0.874, 0.7601, 0.8133, 0.787, 0.7976, 0.8001, 0.8251, 0.7732, 0.8445, 0.7732, 0.8445, 0.8001, 0.8251, 0.8133, 0.8624, 0.7864, 0.874, 0.787, 0.7976, 0.8136, 0.7847, 0.8269, 0.8132, 0.8001, 0.8251, 0.8001, 0.8251, 0.8269, 0.8132, 0.8403, 0.8444, 0.8133, 0.8624, 0.8136, 0.7847, 0.8401, 0.771, 0.8538, 0.7972, 0.8269, 0.8132, 0.8269, 0.8132, 0.8538, 0.7972, 0.8675, 0.8248, 0.8403, 0.8444, 0.6779, 0.0776, 0.6784, 0.1072, 0.6446, 0.1076, 0.638, 0.07606, 0.6784, 0.1072, 0.6823, 0.1379, 0.6525, 0.1391, 0.6446, 0.1076, 0.7383, 0.07539, 0.7399, 0.1051, 0.7099, 0.1065, 0.7088, 0.07674, 0.7088, 0.07674, 0.7099, 0.1065, 0.6784, 0.1072, 0.6779, 0.0776, 0.7399, 0.1051, 0.7411, 0.1348, 0.7116, 0.1364, 0.7099, 0.1065, 0.7099, 0.1065, 0.7116, 0.1364, 0.6823, 0.1379, 0.6784, 0.1072, 0.7411, 0.1348, 0.7448, 0.166, 0.7131, 0.1664, 0.7116, 0.1364, 0.7116, 0.1364, 0.7131, 0.1664, 0.6832, 0.1672, 0.6823, 0.1379, 0.6832, 0.1672, 0.6836, 0.1967, 0.6527, 0.1968, 0.6526, 0.1676, 0.6836, 0.1967, 0.6836, 0.2264, 0.6527, 0.2262, 0.6527, 0.1968, 0.7448, 0.166, 0.7451, 0.1963, 0.7135, 0.1965, 0.7131, 0.1664, 0.7131, 0.1664, 0.7135, 0.1965, 0.6836, 0.1967, 0.6832, 0.1672, 0.7451, 0.1963, 0.7452, 0.2268, 0.7135, 0.2266, 0.7135, 0.1965, 0.7135, 0.1965, 0.7135, 0.2266, 0.6836, 0.2264, 0.6836, 0.1967, 0.7452, 0.2268, 0.745, 0.2572, 0.7131, 0.2568, 0.7135, 0.2266, 0.7135, 0.2266, 0.7131, 0.2568, 0.6832, 0.2559, 0.6836, 0.2264, 0.7785, 0.2572, 0.7722, 0.2895, 0.7413, 0.2884, 0.745, 0.2572, 0.7722, 0.2895, 0.7712, 0.319, 0.7401, 0.3182, 0.7413, 0.2884, 0.8531, 0.3382, 0.8263, 0.3201, 0.8397, 0.2893, 0.8667, 0.3007, 0.8128, 0.3496, 0.7859, 0.3377, 0.7993, 0.3001, 0.8263, 0.3201, 0.8263, 0.3201, 0.7993, 0.3001, 0.8136, 0.2726, 0.8397, 0.2893, 0.2492, 0.8044, 0.2231, 0.7905, 0.2369, 0.7643, 0.2631, 0.7784, 0.2231, 0.7905, 0.1971, 0.7771, 0.2106, 0.7511, 0.2369, 0.7643, 0.6081, 0.2841, 0.573, 0.2742, 0.5757, 0.2362, 0.6092, 0.2386, 0.6092, 0.2386, 0.5757, 0.2362, 0.5787, 0.201, 0.612, 0.2037, 0.573, 0.2742, 0.5376, 0.2634, 0.5413, 0.2295, 0.5757, 0.2362, 0.5757, 0.2362, 0.5413, 0.2295, 0.5454, 0.1966, 0.5787, 0.201, 0.5376, 0.2634, 0.5051, 0.2605, 0.5085, 0.2258, 0.5413, 0.2295, 0.5413, 0.2295, 0.5085, 0.2258, 0.5124, 0.1927, 0.5454, 0.1966, 0.6446, 0.1076, 0.6125, 0.1091, 0.638, 0.07606, 0.2802, 0.4296, 0.2545, 0.4274, 0.2591, 0.3995, 0.2911, 0.4031, 0.2911, 0.4031, 0.2591, 0.3995, 0.2728, 0.3591, 0.305, 0.37, 0.2545, 0.4274, 0.2275, 0.4256, 0.2302, 0.3949, 0.2591, 0.3995, 0.2591, 0.3995, 0.2302, 0.3949, 0.2361, 0.3591, 0.2728, 0.3591, 0.2275, 0.4256, 0.1984, 0.4263, 0.1978, 0.3958, 0.2302, 0.3949, 0.2302, 0.3949, 0.1978, 0.3958, 0.1988, 0.362, 0.2361, 0.3591, 0.1709, 0.7634, 0.1443, 0.7512, 0.1571, 0.7234, 0.1839, 0.7352, 0.1443, 0.7512, 0.1175, 0.7354, 0.1301, 0.7042, 0.1571, 0.7234, 0.5051, 0.2605, 0.4717, 0.2539, 0.4755, 0.2218, 0.5085, 0.2258, 0.5085, 0.2258, 0.4755, 0.2218, 0.4791, 0.1888, 0.5124, 0.1927, 0.4717, 0.2539, 0.4401, 0.2507, 0.443, 0.2186, 0.4755, 0.2218, 0.4755, 0.2218, 0.443, 0.2186, 0.4444, 0.1838, 0.4791, 0.1888, 0.4401, 0.2507, 0.4094, 0.2477, 0.4109, 0.2171, 0.443, 0.2186, 0.443, 0.2186, 0.4109, 0.2171, 0.4107, 0.183, 0.4444, 0.1838, 0.6662, 0.8238, 0.6936, 0.813, 0.7062, 0.8441, 0.6791, 0.8616, 0.6936, 0.813, 0.7203, 0.7972, 0.7332, 0.8249, 0.7062, 0.8441, 0.1984, 0.4263, 0.1675, 0.428, 0.1661, 0.3961, 0.1978, 0.3958, 0.1978, 0.3958, 0.1661, 0.3961, 0.166, 0.362, 0.1988, 0.362, 0.1675, 0.428, 0.1361, 0.4299, 0.1338, 0.3981, 0.1661, 0.3961, 0.1661, 0.3961, 0.1338, 0.3981, 0.1317, 0.3654, 0.166, 0.362, 0.1361, 0.4299, 0.1028, 0.435, 0.1011, 0.4006, 0.1338, 0.3981, 0.1338, 0.3981, 0.1011, 0.4006, 0.09882, 0.3677, 0.1317, 0.3654, 0.09013, 0.7246, 0.06354, 0.705, 0.07569, 0.6755, 0.103, 0.6867, 0.4094, 0.2477, 0.3802, 0.2463, 0.3784, 0.2153, 0.4109, 0.2171, 0.4109, 0.2171, 0.3784, 0.2153, 0.373, 0.1792, 0.4107, 0.183, 0.3802, 0.2463, 0.3532, 0.2473, 0.3489, 0.2197, 0.3784, 0.2153, 0.3784, 0.2153, 0.3489, 0.2197, 0.3358, 0.1789, 0.373, 0.1792, 0.3532, 0.2473, 0.3271, 0.2493, 0.3172, 0.2228, 0.3489, 0.2197, 0.3489, 0.2197, 0.3172, 0.2228, 0.3036, 0.1898, 0.3358, 0.1789, 0.7472, 0.7849, 0.7737, 0.7713, 0.787, 0.7976, 0.7601, 0.8133, 0.7737, 0.7713, 0.8002, 0.758, 0.8136, 0.7847, 0.787, 0.7976, 0.1028, 0.435, 0.07071, 0.4362, 0.06851, 0.4027, 0.1011, 0.4006, 0.1011, 0.4006, 0.06851, 0.4027, 0.06587, 0.3701, 0.09882, 0.3677, 0.07071, 0.4362, 0.03536, 0.4453, 0.03436, 0.4078, 0.06851, 0.4027, 0.06851, 0.4027, 0.03436, 0.4078, 0.03295, 0.3731, 0.06587, 0.3701, 0.03536, 0.4453, 0.0004831, 0.4534, 0.001307, 0.4088, 0.03436, 0.4078, 0.03436, 0.4078, 0.001307, 0.4088, 0.0, 0.3743, 0.03295, 0.3731, 0.7677, 0.07366, 0.771, 0.1043, 0.7399, 0.1051, 0.7383, 0.07539, 0.771, 0.1043, 0.7719, 0.1337, 0.7411, 0.1348, 0.7399, 0.1051, 0.6079, 0.03955, 0.6411, 0.03471, 0.6385, 0.06809, 0.6076, 0.07055, 0.6411, 0.03471, 0.6731, 0.03094, 0.6679, 0.07055, 0.6385, 0.06809, 0.6731, 0.03094, 0.7025, 0.03289, 0.7003, 0.06465, 0.6679, 0.07055, 0.7783, 0.1658, 0.7859, 0.1967, 0.7451, 0.1963, 0.7448, 0.166, 0.7859, 0.1967, 0.7859, 0.2263, 0.7452, 0.2268, 0.7451, 0.1963, 0.3452, 0.6244, 0.345, 0.653, 0.3053, 0.6526, 0.3059, 0.6232, 0.345, 0.653, 0.345, 0.682, 0.3051, 0.6822, 0.3053, 0.6526, 0.345, 0.682, 0.3448, 0.7108, 0.3056, 0.7121, 0.3051, 0.6822, 0.3448, 0.7108, 0.3375, 0.7426, 0.305, 0.7417, 0.3056, 0.7121, 0.275, 0.4514, 0.2538, 0.4518, 0.2545, 0.4274, 0.2802, 0.4296, 0.2538, 0.4518, 0.228, 0.4534, 0.2275, 0.4256, 0.2545, 0.4274, 0.2841, 0.4902, 0.2627, 0.4981, 0.2562, 0.4746, 0.2765, 0.4709, 0.2765, 0.4709, 0.2562, 0.4746, 0.2538, 0.4518, 0.275, 0.4514, 0.2627, 0.4981, 0.2371, 0.5122, 0.2311, 0.4816, 0.2562, 0.4746, 0.2562, 0.4746, 0.2311, 0.4816, 0.228, 0.4534, 0.2538, 0.4518, 0.2371, 0.5122, 0.2071, 0.5269, 0.2034, 0.4854, 0.2311, 0.4816, 0.2311, 0.4816, 0.2034, 0.4854, 0.2002, 0.4555, 0.228, 0.4534, 0.5022, 0.2976, 0.468, 0.2867, 0.4717, 0.2539, 0.5051, 0.2605, 0.468, 0.2867, 0.437, 0.2834, 0.4401, 0.2507, 0.4717, 0.2539, 0.4659, 0.33, 0.4331, 0.3183, 0.437, 0.2834, 0.468, 0.2867, 0.4331, 0.3183, 0.402, 0.3064, 0.4064, 0.277, 0.437, 0.2834, 0.2002, 0.4555, 0.1692, 0.4608, 0.1675, 0.428, 0.1984, 0.4263, 0.1692, 0.4608, 0.1384, 0.4625, 0.1361, 0.4299, 0.1675, 0.428, 0.2034, 0.4854, 0.1715, 0.4958, 0.1692, 0.4608, 0.2002, 0.4555, 0.1715, 0.4958, 0.138, 0.5057, 0.1384, 0.4625, 0.1692, 0.4608, 0.4064, 0.277, 0.3788, 0.2739, 0.3802, 0.2463, 0.4094, 0.2477, 0.3788, 0.2739, 0.3539, 0.2716, 0.3532, 0.2473, 0.3802, 0.2463, 0.3962, 0.3467, 0.368, 0.3311, 0.3751, 0.3016, 0.402, 0.3064, 0.402, 0.3064, 0.3751, 0.3016, 0.3788, 0.2739, 0.4064, 0.277, 0.368, 0.3311, 0.3438, 0.3168, 0.3509, 0.2942, 0.3751, 0.3016, 0.3751, 0.3016, 0.3509, 0.2942, 0.3539, 0.2716, 0.3788, 0.2739, 0.3438, 0.3168, 0.3247, 0.3079, 0.3315, 0.2896, 0.3509, 0.2942, 0.3509, 0.2942, 0.3315, 0.2896, 0.3326, 0.2709, 0.3539, 0.2716, 0.1039, 0.4717, 0.06936, 0.48, 0.07071, 0.4362, 0.1028, 0.435, 0.3377, 0.5927, 0.3452, 0.6244, 0.3059, 0.6232, 0.3053, 0.5936, 0.375, 0.6236, 0.3756, 0.6528, 0.345, 0.653, 0.3452, 0.6244, 0.3756, 0.6528, 0.3756, 0.6822, 0.345, 0.682, 0.345, 0.653, 0.4339, 0.6209, 0.4373, 0.6523, 0.4054, 0.6524, 0.4042, 0.6223, 0.4042, 0.6223, 0.4054, 0.6524, 0.3756, 0.6528, 0.375, 0.6236, 0.4373, 0.6523, 0.4374, 0.6828, 0.4055, 0.6827, 0.4054, 0.6524, 0.4054, 0.6524, 0.4055, 0.6827, 0.3756, 0.6822, 0.3756, 0.6528, 0.4374, 0.6828, 0.4341, 0.7141, 0.4043, 0.7127, 0.4055, 0.6827, 0.4055, 0.6827, 0.4043, 0.7127, 0.3749, 0.7114, 0.3756, 0.6822, 0.3749, 0.7114, 0.3714, 0.7422, 0.3375, 0.7426, 0.3448, 0.7108, 0.3714, 0.7422, 0.3714, 0.7716, 0.3317, 0.7748, 0.3375, 0.7426, 0.4341, 0.7141, 0.433, 0.7441, 0.4029, 0.7427, 0.4043, 0.7127, 0.4043, 0.7127, 0.4029, 0.7427, 0.3714, 0.7422, 0.3749, 0.7114, 0.433, 0.7441, 0.4314, 0.7739, 0.4019, 0.7723, 0.4029, 0.7427, 0.4029, 0.7427, 0.4019, 0.7723, 0.3714, 0.7716, 0.3714, 0.7422, 0.4314, 0.7739, 0.4296, 0.8037, 0.3983, 0.8032, 0.4019, 0.7723, 0.4019, 0.7723, 0.3983, 0.8032, 0.3647, 0.8038, 0.3714, 0.7716, 0.8266, 0.9706, 0.7973, 0.9703, 0.7973, 0.94, 0.8265, 0.9396, 0.8265, 0.9396, 0.7973, 0.94, 0.7937, 0.9006, 0.8255, 0.9063, 0.7973, 0.9703, 0.7664, 0.9678, 0.7648, 0.9339, 0.7973, 0.94, 0.7973, 0.94, 0.7648, 0.9339, 0.7642, 0.9014, 0.7937, 0.9006, 0.7664, 0.9678, 0.7371, 0.9689, 0.7325, 0.9294, 0.7648, 0.9339, 0.3045, 0.5181, 0.2766, 0.5341, 0.2627, 0.4981, 0.2841, 0.4902, 0.7371, 0.9689, 0.7042, 0.9634, 0.703, 0.9309, 0.7325, 0.9294, 0.4277, 0.8953, 0.3948, 0.9008, 0.3995, 0.8614, 0.4289, 0.8629, 0.3948, 0.9008, 0.3655, 0.8996, 0.3673, 0.8657, 0.3995, 0.8614, 0.3655, 0.8996, 0.3345, 0.902, 0.3347, 0.8716, 0.3673, 0.8657, 0.3673, 0.8657, 0.3347, 0.8716, 0.3387, 0.8322, 0.3681, 0.8333, 0.3345, 0.902, 0.305, 0.9018, 0.3056, 0.8707, 0.3347, 0.8716, 0.3347, 0.8716, 0.3056, 0.8707, 0.307, 0.8376, 0.3387, 0.8322, 0.3644, 0.5318, 0.3713, 0.5638, 0.3318, 0.5607, 0.3324, 0.5311, 0.3713, 0.5638, 0.3714, 0.5929, 0.3377, 0.5927, 0.3318, 0.5607, 0.4291, 0.5313, 0.431, 0.5611, 0.4016, 0.5628, 0.3978, 0.5321, 0.3978, 0.5321, 0.4016, 0.5628, 0.3713, 0.5638, 0.3644, 0.5318, 0.431, 0.5611, 0.4328, 0.591, 0.4027, 0.5924, 0.4016, 0.5628, 0.4016, 0.5628, 0.4027, 0.5924, 0.3714, 0.5929, 0.3713, 0.5638, 0.4328, 0.591, 0.4339, 0.6209, 0.4042, 0.6223, 0.4027, 0.5924, 0.4027, 0.5924, 0.4042, 0.6223, 0.375, 0.6236, 0.3714, 0.5929, 0.4589, 0.5294, 0.4608, 0.5592, 0.431, 0.5611, 0.4291, 0.5313, 0.4608, 0.5592, 0.4642, 0.5903, 0.4328, 0.591, 0.431, 0.5611, 0.8048, 0.3889, 0.8111, 0.4206, 0.7714, 0.4177, 0.7714, 0.3885, 0.7714, 0.3885, 0.7714, 0.4177, 0.7407, 0.4186, 0.7402, 0.3888, 0.7714, 0.4177, 0.7784, 0.4501, 0.7448, 0.4496, 0.7407, 0.4186, 0.7784, 0.4501, 0.7844, 0.4818, 0.7443, 0.4793, 0.7448, 0.4496, 0.465, 0.6199, 0.4711, 0.6526, 0.4373, 0.6523, 0.4339, 0.6209, 0.4711, 0.6526, 0.4711, 0.6824, 0.4374, 0.6828, 0.4373, 0.6523, 0.7844, 0.4818, 0.7845, 0.5115, 0.7524, 0.5115, 0.7443, 0.4793, 0.7845, 0.5115, 0.7845, 0.5412, 0.7524, 0.5412, 0.7524, 0.5115, 0.7845, 0.5412, 0.7845, 0.5709, 0.7444, 0.5735, 0.7524, 0.5412, 0.4652, 0.715, 0.4643, 0.7448, 0.433, 0.7441, 0.4341, 0.7141, 0.4643, 0.7448, 0.4611, 0.7757, 0.4314, 0.7739, 0.433, 0.7441, 0.7845, 0.5709, 0.7786, 0.6026, 0.745, 0.6031, 0.7444, 0.5735, 0.7786, 0.6026, 0.7716, 0.6348, 0.7411, 0.6341, 0.745, 0.6031, 0.8112, 0.632, 0.8048, 0.6636, 0.7715, 0.664, 0.7716, 0.6348, 0.7716, 0.6348, 0.7715, 0.664, 0.7407, 0.6635, 0.7411, 0.6341, 0.8262, 1.0, 0.7968, 0.9997, 0.7973, 0.9703, 0.8266, 0.9706, 0.7968, 0.9997, 0.7671, 0.9989, 0.7664, 0.9678, 0.7973, 0.9703, 0.2947, 0.1275, 0.2592, 0.1117, 0.2675, 0.0767, 0.3024, 0.08839, 0.3024, 0.08839, 0.2675, 0.0767, 0.2762, 0.04274, 0.3107, 0.05196, 0.2592, 0.1117, 0.2256, 0.1044, 0.2336, 0.06857, 0.2675, 0.0767, 0.2675, 0.0767, 0.2336, 0.06857, 0.242, 0.03426, 0.2762, 0.04274, 0.2256, 0.1044, 0.1915, 0.09322, 0.1996, 0.0601, 0.2336, 0.06857, 0.2336, 0.06857, 0.1996, 0.0601, 0.2075, 0.02592, 0.242, 0.03426, 0.2772, 0.2684, 0.2583, 0.2591, 0.2715, 0.233, 0.3036, 0.2441, 0.2583, 0.2591, 0.233, 0.2545, 0.24, 0.227, 0.2715, 0.233, 0.233, 0.2545, 0.206, 0.2507, 0.2113, 0.2195, 0.24, 0.227, 0.24, 0.227, 0.2113, 0.2195, 0.2212, 0.1836, 0.2583, 0.1886, 0.7376, 0.9996, 0.7065, 0.9971, 0.7042, 0.9634, 0.7371, 0.9689, 0.7065, 0.9971, 0.677, 0.9994, 0.672, 0.9594, 0.7042, 0.9634, 0.1915, 0.09322, 0.1591, 0.08581, 0.1659, 0.0527, 0.1996, 0.0601, 0.1996, 0.0601, 0.1659, 0.0527, 0.1716, 0.0164, 0.2075, 0.02592, 0.1591, 0.08581, 0.1275, 0.079, 0.1326, 0.0473, 0.1659, 0.0527, 0.1659, 0.0527, 0.1326, 0.0473, 0.1363, 0.0116, 0.1716, 0.0164, 0.1275, 0.079, 0.09742, 0.0741, 0.09902, 0.04168, 0.1326, 0.0473, 0.1326, 0.0473, 0.09902, 0.04168, 0.09723, 0.00367, 0.1363, 0.0116, 0.4875, 0.925, 0.4549, 0.9312, 0.4599, 0.8913, 0.4894, 0.8931, 0.4549, 0.9312, 0.4255, 0.9289, 0.4277, 0.8953, 0.4599, 0.8913, 0.206, 0.2507, 0.1759, 0.2494, 0.1776, 0.2175, 0.2113, 0.2195, 0.2113, 0.2195, 0.1776, 0.2175, 0.182, 0.1823, 0.2212, 0.1836, 0.1759, 0.2494, 0.1432, 0.2491, 0.1442, 0.2152, 0.1776, 0.2175, 0.1776, 0.2175, 0.1442, 0.2152, 0.1472, 0.1789, 0.182, 0.1823, 0.1432, 0.2491, 0.1095, 0.2488, 0.1096, 0.2146, 0.1442, 0.2152, 0.1442, 0.2152, 0.1096, 0.2146, 0.1101, 0.1794, 0.1472, 0.1789, 0.09742, 0.0741, 0.06933, 0.07221, 0.06804, 0.04289, 0.09902, 0.04168, 0.09902, 0.04168, 0.06804, 0.04289, 0.05874, 0.0, 0.09723, 0.00367, 0.06933, 0.07221, 0.04226, 0.07134, 0.03485, 0.04152, 0.06804, 0.04289, 0.04226, 0.07134, 0.01921, 0.07724, 0.0, 0.04489, 0.03485, 0.04152, 0.3944, 0.9316, 0.3647, 0.9309, 0.3655, 0.8996, 0.3948, 0.9008, 0.3647, 0.9309, 0.3349, 0.9315, 0.3345, 0.902, 0.3655, 0.8996, 0.1095, 0.2488, 0.07327, 0.2517, 0.07424, 0.2146, 0.1096, 0.2146, 0.1096, 0.2146, 0.07424, 0.2146, 0.07449, 0.179, 0.1101, 0.1794, 0.07327, 0.2517, 0.03863, 0.2505, 0.03896, 0.2143, 0.07424, 0.2146, 0.07424, 0.2146, 0.03896, 0.2143, 0.03865, 0.1789, 0.07449, 0.179, 0.03863, 0.2505, 0.0, 0.2573, 0.001973, 0.2172, 0.03896, 0.2143, 0.03896, 0.2143, 0.001973, 0.2172, 0.002759, 0.1796, 0.03865, 0.1789, 0.2527, 0.1582, 0.2177, 0.1429, 0.2256, 0.1044, 0.2592, 0.1117, 0.2687, 0.2848, 0.2516, 0.2804, 0.2583, 0.2591, 0.2772, 0.2684, 0.2516, 0.2804, 0.2305, 0.2788, 0.233, 0.2545, 0.2583, 0.2591, 0.2687, 0.3171, 0.2524, 0.3167, 0.2502, 0.2995, 0.2662, 0.3005, 0.2662, 0.3005, 0.2502, 0.2995, 0.2516, 0.2804, 0.2687, 0.2848, 0.2524, 0.3167, 0.2353, 0.3213, 0.2312, 0.3008, 0.2502, 0.2995, 0.2502, 0.2995, 0.2312, 0.3008, 0.2305, 0.2788, 0.2516, 0.2804, 0.2353, 0.3213, 0.2156, 0.3349, 0.2074, 0.3066, 0.2312, 0.3008, 0.2312, 0.3008, 0.2074, 0.3066, 0.2048, 0.2788, 0.2305, 0.2788, 0.1834, 0.1269, 0.1517, 0.1194, 0.1591, 0.08581, 0.1915, 0.09322, 0.1517, 0.1194, 0.1209, 0.1088, 0.1275, 0.079, 0.1591, 0.08581, 0.1753, 0.172, 0.1428, 0.155, 0.1517, 0.1194, 0.1834, 0.1269, 0.1832, 0.3591, 0.1062, 0.3314, 0.1437, 0.3221, 0.1428, 0.155, 0.1126, 0.1385, 0.1209, 0.1088, 0.1517, 0.1194, 0.1004, 0.1789, 0.0753, 0.1588, 0.08621, 0.1302, 0.1126, 0.1385, 0.1126, 0.1385, 0.08621, 0.1302, 0.09295, 0.1024, 0.1209, 0.1088, 0.2048, 0.2788, 0.1761, 0.2798, 0.1759, 0.2494, 0.206, 0.2507, 0.1761, 0.2798, 0.143, 0.284, 0.1432, 0.2491, 0.1759, 0.2494, 0.2156, 0.3349, 0.1832, 0.3591, 0.1786, 0.3113, 0.2074, 0.3066, 0.2074, 0.3066, 0.1786, 0.3113, 0.1761, 0.2798, 0.2048, 0.2788, 0.1004, 0.1789, 0.1428, 0.155, 0.1753, 0.172, 0.1786, 0.3113, 0.1437, 0.3221, 0.143, 0.284, 0.1761, 0.2798, 0.1437, 0.3221, 0.1062, 0.3314, 0.1096, 0.2841, 0.143, 0.284, 0.09295, 0.1024, 0.06736, 0.09759, 0.06933, 0.07221, 0.09742, 0.0741, 0.06736, 0.09759, 0.04465, 0.09531, 0.04226, 0.07134, 0.06933, 0.07221, 0.0753, 0.1588, 0.05575, 0.1411, 0.06255, 0.1204, 0.08621, 0.1302, 0.08621, 0.1302, 0.06255, 0.1204, 0.06736, 0.09759, 0.09295, 0.1024, 0.05575, 0.1411, 0.03586, 0.1352, 0.04238, 0.1157, 0.06255, 0.1204, 0.06255, 0.1204, 0.04238, 0.1157, 0.04465, 0.09531, 0.06736, 0.09759, 0.03586, 0.1352, 0.02063, 0.1268, 0.0256, 0.1121, 0.04238, 0.1157, 0.04238, 0.1157, 0.0256, 0.1121, 0.02545, 0.09577, 0.04465, 0.09531, 0.1096, 0.2841, 0.07158, 0.2915, 0.07327, 0.2517, 0.1095, 0.2488, 0.07158, 0.2915, 0.03333, 0.2977, 0.03863, 0.2505, 0.07327, 0.2517, 0.8112, 0.632, 0.7786, 0.6026, 0.7845, 0.5709, 0.7716, 0.6348, 0.7786, 0.6026, 0.8112, 0.632, 0.2545, 0.5341, 0.2508, 0.5619, 0.2235, 0.5446, 0.2911, 0.4031, 0.305, 0.37, 0.3045, 0.5181, 0.2841, 0.4902, 0.2765, 0.4709, 0.275, 0.4514, 0.2802, 0.4296, 0.3036, 0.2441, 0.2687, 0.3171, 0.2662, 0.3005, 0.2687, 0.2848, 0.2772, 0.2684, 0.2353, 0.3213, 0.2524, 0.3167, 0.2687, 0.3171, 0.1832, 0.3591, 0.2156, 0.3349, 0.2687, 0.3171, 0.2837, 0.3328, 0.1832, 0.3591, 0.3036, 0.2441, 0.2837, 0.3328, 0.2687, 0.3171, 0.1004, 0.1789, 0.0, 0.1438, 0.02063, 0.1268, 0.03586, 0.1352, 0.05575, 0.1411, 0.0753, 0.1588, 0.02545, 0.09577, 0.0256, 0.1121, 0.02063, 0.1268, 0.0, 0.1438, 0.0, 0.04489, 0.01921, 0.07724, 0.3326, 0.2709, 0.3315, 0.2896, 0.3247, 0.3079, 0.3036, 0.3353, 0.3036, 0.1898, 0.3172, 0.2228, 0.3271, 0.2493, 0.3265, 0.3999, 0.3323, 0.4209, 0.3317, 0.4402, 0.3245, 0.4599, 0.305, 0.4908, 0.305, 0.3701, 0.7784, 0.4501, 0.7714, 0.4177, 0.8111, 0.4206, 0.8111, 0.4206, 0.7844, 0.4818, 0.7784, 0.4501, 0.03863, 0.2505, 0.03333, 0.2977, 0.0, 0.2573, 0.8371, 0.3591, 0.8111, 0.4206, 0.8048, 0.3889, 0.07158, 0.2915, 0.1096, 0.2841, 0.1062, 0.3314, 0.1062, 0.3314, 0.03333, 0.2977, 0.07158, 0.2915, 0.1126, 0.1385, 0.1428, 0.155, 0.1004, 0.1789, 0.2527, 0.1582, 0.2592, 0.1117, 0.2947, 0.1275, 0.8112, 0.632, 0.8371, 0.6935, 0.8048, 0.6636, 0.1834, 0.1269, 0.2177, 0.1429, 0.1753, 0.172, 0.1753, 0.172, 0.2177, 0.1429, 0.2527, 0.1582, 0.1786, 0.3113, 0.1832, 0.3591, 0.1437, 0.3221, 0.03485, 0.04152, 0.05874, 0.0, 0.06804, 0.04289, 0.0, 0.04489, 0.05874, 0.0, 0.03485, 0.04152, 0.6443, 0.9932, 0.6123, 0.9906, 0.6423, 0.9612, 0.672, 0.9594, 0.703, 0.9309, 0.7042, 0.9634, 0.7325, 0.9294, 0.7642, 0.9014, 0.7648, 0.9339, 0.8255, 0.9063, 0.7937, 0.9006, 0.8266, 0.874, 0.3317, 0.7748, 0.305, 0.7417, 0.3375, 0.7426, 0.3377, 0.5927, 0.3053, 0.5936, 0.3318, 0.5607, 0.3387, 0.8322, 0.307, 0.8376, 0.3063, 0.8055, 0.3681, 0.8333, 0.3995, 0.8614, 0.3673, 0.8657, 0.4277, 0.8953, 0.4289, 0.8629, 0.4599, 0.8913, 0.5194, 0.9223, 0.4875, 0.925, 0.4894, 0.8931, 0.2583, 0.1886, 0.2715, 0.233, 0.24, 0.227, 0.2715, 0.233, 0.2583, 0.1886, 0.3036, 0.2441, 0.06354, 0.705, 0.03612, 0.6887, 0.07569, 0.6755, 0.1431, 0.6746, 0.1301, 0.7042, 0.103, 0.6867, 0.1701, 0.6861, 0.2106, 0.6746, 0.1972, 0.7041, 0.2645, 0.7049, 0.2375, 0.6865, 0.2781, 0.6754, 0.612, 0.3146, 0.6443, 0.316, 0.6378, 0.3478, 0.2766, 0.5341, 0.2371, 0.5122, 0.2627, 0.4981, 0.2371, 0.5122, 0.2766, 0.5341, 0.2071, 0.5269, 0.2034, 0.4854, 0.2071, 0.5269, 0.1715, 0.4958, 0.1715, 0.4958, 0.2071, 0.5269, 0.138, 0.5057, 0.1384, 0.4625, 0.138, 0.5057, 0.1039, 0.4717, 0.138, 0.5057, 0.06936, 0.48, 0.1039, 0.4717, 0.06936, 0.48, 0.03536, 0.4453, 0.07071, 0.4362, 0.03536, 0.4453, 0.06936, 0.48, 0.0004831, 0.4534, 0.6411, 0.03471, 0.6079, 0.03955, 0.6141, 0.0, 0.6141, 0.0, 0.6731, 0.03094, 0.6411, 0.03471, 0.7321, 0.06217, 0.7003, 0.06465, 0.7025, 0.03289, 0.8667, 0.3007, 0.8928, 0.321, 0.8789, 0.3496, 0.8531, 0.3382, 0.8789, 0.3496, 0.8928, 0.321, 0.9197, 0.3379, 0.8263, 0.3201, 0.8531, 0.3382, 0.8128, 0.3496, 0.5368, 0.3079, 0.5376, 0.2634, 0.573, 0.2742, 0.5368, 0.3079, 0.573, 0.2742, 0.6081, 0.2841, 0.468, 0.2867, 0.5022, 0.2976, 0.4659, 0.33, 0.4659, 0.33, 0.5022, 0.2976, 0.5368, 0.3079, 0.402, 0.3064, 0.4331, 0.3183, 0.3962, 0.3467, 0.3962, 0.3467, 0.4331, 0.3183, 0.4659, 0.33, 0.33, 0.3496, 0.3438, 0.3168, 0.368, 0.3311, 0.33, 0.3496, 0.368, 0.3311, 0.3962, 0.3467, 0.4306, 0.4996, 0.4609, 0.5061, 0.4229, 0.5294, 0.4609, 0.5061, 0.4672, 0.4714, 0.5011, 0.4826, 0.572, 0.4597, 0.6042, 0.4641, 0.5668, 0.4919, 0.5887, 0.7716, 0.6123, 0.8062, 0.5805, 0.8025, 0.5887, 0.564, 0.5805, 0.5331, 0.6123, 0.5294, 0.3107, 0.08109, 0.3422, 0.08046, 0.3435, 0.112, 0.4423, 0.1038, 0.4442, 0.1387, 0.4079, 0.1106, 0.4442, 0.1387, 0.4752, 0.1362, 0.479, 0.1674, 0.2132, 0.8576, 0.1841, 0.8572, 0.1839, 0.8279, 0.2132, 0.8576, 0.2449, 0.8859, 0.2125, 0.8903, 0.5604, 0.08819, 0.5608, 0.06318, 0.5815, 0.08709, 0.5652, 0.03552, 0.5815, 0.08709, 0.5608, 0.06318, 0.2508, 0.5619, 0.2545, 0.5341, 0.2776, 0.5795, 0.2776, 0.5795, 0.2545, 0.5341, 0.305, 0.5895, 0.6123, 0.7447, 0.6484, 0.6479, 0.6484, 0.6776, 0.09243, 0.8316, 0.08574, 0.8044, 0.1244, 0.8268, 0.06076, 0.837, 0.08574, 0.8044, 0.09243, 0.8316, 0.08574, 0.8044, 0.06076, 0.837, 0.03212, 0.8345, 0.6484, 0.4404, 0.6123, 0.3591, 0.6484, 0.4107, 0.6123, 0.6557, 0.6484, 0.6479, 0.6123, 0.7447, 0.6484, 0.6479, 0.6123, 0.6557, 0.6484, 0.6183, 0.6484, 0.6183, 0.6123, 0.6557, 0.6484, 0.5886, 0.6123, 0.5668, 0.6484, 0.5886, 0.6123, 0.6557, 0.6123, 0.5668, 0.6484, 0.559, 0.6484, 0.5886, 0.6484, 0.47, 0.6795, 0.4997, 0.6484, 0.5293, 0.6795, 0.47, 0.6795, 0.4997, 0.6484, 0.47, 0.6484, 0.559, 0.6123, 0.5668, 0.6123, 0.5369, 0.6484, 0.5293, 0.184, 0.5646, 0.1556, 0.5482, 0.1957, 0.5341, 0.08788, 0.5531, 0.1276, 0.5383, 0.1164, 0.5691, 0.05964, 0.5436, 0.0493, 0.5741, 0.02058, 0.5595, 0.6484, 0.4404, 0.6123, 0.4484, 0.6123, 0.3591, 0.6795, 0.4997, 0.6795, 0.5293, 0.6484, 0.5293, 0.6484, 0.47, 0.6123, 0.4484, 0.6484, 0.4404, 0.6056, 0.136, 0.5854, 0.108, 0.5815, 0.08709, 0.6076, 0.00817, 0.5815, 0.08709, 0.5652, 0.03552, 0.5743, 0.003358, 0.6076, 0.00817, 0.305, 0.9151, 0.2732, 0.9197, 0.2449, 0.8859])
me_grid.materials.append(mat_wave)
me_grid.use_remesh_preserve_volume = False
me_grid.use_remesh_preserve_attributes = False
me_grid.use_mirror_vertex_groups = False
me_grid.update()

# ---- objects
ob_plane = bpy.data.objects.new('Plane', me_plane_001)
ob_grid = bpy.data.objects.new('Grid', me_grid)
ob_lamp = bpy.data.objects.new('Lamp', light_lamp)
ob_camera = bpy.data.objects.new('Camera', cam_camera)

# ---- transforms, parenting, visibility, modifiers, constraints
ob_plane.location = (0.0, 19.79, 0.03385)
ob_plane.scale = (9.0, 9.0, 9.0)
ob_plane.lineart.crease_threshold = 0.0
ob_grid.location = (0.0, 19.79, 0.03385)
ob_grid.scale = (9.0, 9.0, 9.0)
ob_grid.lineart.crease_threshold = 0.0
ob_lamp.location = (4.076, 1.005, 5.904)
ob_lamp.rotation_euler = (0.6503, 0.05522, 1.866)
ob_lamp.lock_rotations_4d = False
ob_lamp.empty_display_type = 'ARROWS'
ob_lamp.color = (0.0, 0.0, 0.0, 0.0)
ob_lamp.lineart.crease_threshold = 0.0
ob_camera.location = (18.49, -16.76, 13.0)
ob_camera.rotation_euler = (1.014, -9.766e-06, 0.8178)
ob_camera.scale = (1.0, 1.0, 1.0)
ob_camera.lock_rotations_4d = False
ob_camera.empty_display_type = 'ARROWS'
ob_camera.color = (0.0, 0.0, 0.0, 0.0)
ob_camera.display_type = 'WIRE'
ob_camera.lineart.crease_threshold = 0.0

# ---- collection membership
col_collection_1.objects.link(ob_plane)
col_collection_1.objects.link(ob_grid)
col_collection_1.objects.link(ob_lamp)
col_collection_1.objects.link(ob_camera)

# ---- scene / render settings (as saved in the file)
scene.camera = ob_camera
scene.frame_start = 1; scene.frame_end = 50; scene.frame_set(1)
scene.render.engine = 'BLENDER_EEVEE_NEXT'
scene.render.image_settings.color_mode = 'RGB'
scene.render.image_settings.compression = 90
scene.render.resolution_percentage = 50
scene.render.dither_intensity = 0.0
scene.render.bake_margin = 2
scene.render.bake_bias = 0.0
scene.cycles.use_denoising = False
scene.cycles.samples = 10
scene.cycles.sampling_pattern = 'TABULATED_SOBOL'
scene.cycles.light_sampling_threshold = 0.0
scene.cycles.use_adaptive_sampling = False
scene.cycles.use_light_tree = False
scene.cycles.blur_glossy = 0.0
scene.cycles.volume_bounces = 1
scene.cycles.pixel_filter_type = 'GAUSSIAN'
scene.cycles.sample_clamp_indirect = 0.0
scene.view_settings.view_transform = 'Standard'
bpy.context.view_layer.update()
